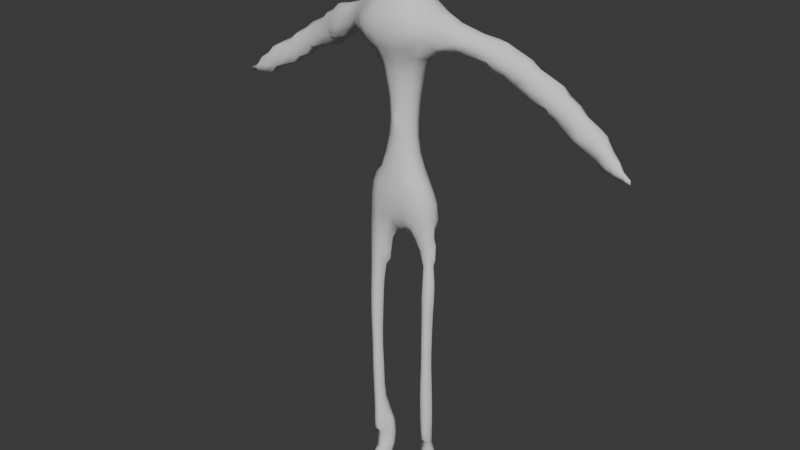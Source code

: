 # Source: TreacherousSoul.blend  (saved by Blender 4.0.36; exported with 4.5.12 LTS)
import bpy
from mathutils import Matrix  # noqa: F401  (used for matrix-valued properties, if any)

bpy.ops.wm.read_factory_settings(use_empty=True)
scene = bpy.context.scene
scene.name = 'Scene'

# ---- collections
col_collection = bpy.data.collections.new('Collection'); scene.collection.children.link(col_collection)

# ---- world
world_world = bpy.data.worlds.new('World'); scene.world = world_world
world_world.use_nodes = True; world_world.node_tree.nodes.clear()
_N = world_world.node_tree.nodes; _L = world_world.node_tree.links
n0 = _N.new('ShaderNodeOutputWorld'); n0.name = 'World Output'; n0.location = (300, 300)
n1 = _N.new('ShaderNodeBackground'); n1.name = 'Background'; n1.location = (10, 300)
n1.inputs[0].default_value = (0.05088, 0.05088, 0.05088, 1.0)
_L.new(n1.outputs[0], n0.inputs[0])
n0.is_active_output = True
world_world.color = (0.05088, 0.05088, 0.05088)
world_world.use_sun_shadow = False
world_world.sun_shadow_jitter_overblur = 0.0

# ---- meshes
me_metarig_mesh = bpy.data.meshes.new('metarig_mesh')
me_metarig_mesh.from_pydata([(-0.1012, -0.1355, 0.01106), (-0.1026, -0.1137, 0.01059), (-0.1035, -0.07955, 0.01257), (-0.1028, -0.0537, 0.01679), (-0.09683, -0.134, 0.01215), (-0.09511, -0.1129, 0.01175), (-0.09392, -0.07957, 0.01394), (-0.09414, -0.05416, 0.01862), (-0.1021, -0.1357, 0.02626), (-0.1015, -0.1325, 0.0407), (-0.1063, -0.1122, 0.02866), (-0.1033, -0.11, 0.04797), (-0.1088, -0.07429, 0.03465), (-0.1063, -0.06777, 0.06723), (-0.1044, -0.04933, 0.1001), (-0.1056, -0.03597, 0.2025), (-0.1066, -0.03621, 0.2333), (-0.1059, -0.03646, 0.2769), (-0.1058, -0.03784, 0.3254), (-0.1061, -0.03956, 0.3751), (-0.106, -0.03621, 0.0404), (-0.1121, -0.02754, 0.07788), (-0.109, -0.02207, 0.1225), (-0.1105, -0.0178, 0.1812), (-0.1165, -0.01441, 0.2283), (-0.1144, -0.01436, 0.2751), (-0.1136, -0.0174, 0.3249), (-0.114, -0.01961, 0.375), (-0.09618, -0.1342, 0.02647), (-0.09708, -0.1307, 0.04019), (-0.09135, -0.1114, 0.02896), (-0.09415, -0.1086, 0.04765), (-0.08773, -0.07392, 0.03539), (-0.0887, -0.06662, 0.06772), (-0.09069, -0.04955, 0.0996), (-0.09416, -0.0368, 0.2031), (-0.09212, -0.03691, 0.2333), (-0.09094, -0.03542, 0.2763), (-0.09137, -0.03668, 0.3252), (-0.09069, -0.03841, 0.375), (-0.08834, -0.03617, 0.04247), (-0.07602, -0.02397, 0.08359), (-0.08228, -0.0264, 0.1239), (-0.08366, -0.02374, 0.1814), (-0.07583, -0.02192, 0.2263), (-0.07547, -0.01386, 0.2695), (-0.08115, -0.01714, 0.3236), (-0.08193, -0.01948, 0.3747), (-0.06213, -0.007965, 0.1047), (-0.06251, -0.007758, 0.1333), (-0.06269, -0.006969, 0.1774), (-0.06153, -0.006469, 0.2191), (-0.06356, -0.004938, 0.2474), (-0.1065, -0.0412, 0.425), (-0.1065, -0.04216, 0.475), (-0.1064, -0.04257, 0.525), (-0.1072, -0.0432, 0.575), (-0.1085, -0.04376, 0.625), (-0.1092, -0.04361, 0.675), (-0.1091, -0.04298, 0.725), (-0.1083, -0.04225, 0.7749), (-0.1146, -0.02108, 0.425), (-0.1143, -0.02216, 0.475), (-0.1136, -0.02302, 0.525), (-0.1148, -0.0234, 0.575), (-0.117, -0.02322, 0.625), (-0.1183, -0.02273, 0.675), (-0.1188, -0.022, 0.725), (-0.1184, -0.0212, 0.7749), (-0.08958, -0.03999, 0.425), (-0.08947, -0.04094, 0.475), (-0.09043, -0.04141, 0.525), (-0.0905, -0.04202, 0.575), (-0.08968, -0.04249, 0.625), (-0.08916, -0.04233, 0.675), (-0.08842, -0.04175, 0.7249), (-0.08691, -0.04114, 0.7748), (-0.0813, -0.02099, 0.4249), (-0.08181, -0.02207, 0.475), (-0.08338, -0.02291, 0.525), (-0.08323, -0.02328, 0.575), (-0.08158, -0.0231, 0.625), (-0.08031, -0.02262, 0.675), (-0.07883, -0.02196, 0.7249), (-0.0758, -0.02132, 0.7749), (-0.1072, -0.04177, 0.8249), (-0.1065, -0.04204, 0.8749), (-0.1058, -0.04269, 0.9248), (-0.104, -0.04373, 0.9747), (-0.1008, -0.04575, 1.025), (-0.097, -0.04762, 1.073), (-0.09165, -0.0462, 1.116), (-0.08394, -0.04042, 1.144), (-0.1177, -0.02044, 0.8249), (-0.1176, -0.01957, 0.875), (-0.1173, -0.01838, 0.9252), (-0.1155, -0.01629, 0.9757), (-0.1132, -0.01734, 1.025), (-0.1079, -0.01957, 1.072), (-0.09963, -0.02046, 1.112), (-0.08439, -0.04114, 0.825), (-0.08253, -0.04378, 0.8749), (-0.08032, -0.0466, 0.9245), (-0.07566, -0.05091, 0.9741), (-0.06896, -0.05688, 1.024), (-0.06591, -0.06193, 1.074), (-0.06261, -0.06001, 1.122), (-0.05838, -0.04897, 1.169), (-0.06821, -0.02073, 0.8284), (-0.0636, -0.0295, 0.8763), (-0.05847, -0.03481, 0.9247), (-0.08556, -0.01676, 1.141), (-0.06699, -0.02019, 1.178), (-0.04568, -0.04165, 0.9731), (-0.02523, -0.05387, 1.022), (-0.02316, -0.06587, 1.074), (-0.02157, -0.06802, 1.124), (-0.01947, -0.06373, 1.173), (-0.05779, -0.01116, 0.8493), (-0.05483, -0.01348, 0.8816), (-0.04652, -0.0158, 0.9256), (-0.02054, -0.02008, 0.9677), (-0.008058, -0.03837, 0.9982), (-0.3027, 0.009122, 1.505), (-0.3012, 0.007444, 1.532), (-0.2904, 0.015, 1.567), (-0.2769, 0.009958, 1.504), (-0.2684, 0.0003591, 1.533), (-0.2611, -0.001042, 1.568), (-0.2499, 0.01127, 1.51), (-0.2262, -4.986e-05, 1.535), (-0.2233, -0.01101, 1.572), (-0.148, -0.04356, 1.557), (-0.1494, -0.05061, 1.584), (-0.1706, -0.01569, 1.547), (-0.1806, -0.02601, 1.58), (-0.09434, -0.09278, 1.596), (-0.1162, -0.05266, 1.547), (-0.1124, -0.07368, 1.58), (-0.1246, -0.01874, 1.535), (-0.07055, -0.08778, 1.558), (-0.06531, -0.1022, 1.588), (-0.04192, -0.04606, 1.224), (-0.03205, -0.04289, 1.277), (-0.02971, -0.04147, 1.324), (-0.03106, -0.04231, 1.372), (-0.03816, -0.04467, 1.422), (-0.049, -0.04933, 1.472), (-0.06986, -0.06017, 1.521), (-0.05264, -0.02214, 1.225), (-0.04262, -0.02253, 1.275), (-0.0392, -0.02185, 1.325), (-0.04223, -0.02124, 1.374), (-0.04984, -0.0209, 1.423), (-0.06101, -0.02034, 1.47), (-0.08411, -0.02, 1.51), (-0.003153, -0.06171, 1.304), (-0.003671, -0.06162, 1.325), (-0.002969, -0.06151, 1.345), (-0.02368, -0.09691, 1.55), (-0.0225, -0.1095, 1.584), (-0.01464, -0.05943, 1.227), (-0.01044, -0.05671, 1.283), (-0.01376, -0.05516, 1.324), (-0.009985, -0.0564, 1.366), (-0.01319, -0.05815, 1.421), (-0.01758, -0.064, 1.471), (-0.02252, -0.07679, 1.515), (-0.252, 0.006013, 1.592), (-0.2195, -0.0006964, 1.601), (-0.144, -0.04272, 1.623), (-0.1747, -0.01349, 1.618), (-0.1515, -0.01041, 1.643), (-0.08957, -0.08704, 1.629), (-0.1159, -0.06752, 1.622), (-0.1059, -0.05589, 1.652), (-0.1229, -0.02473, 1.654), (-0.06067, -0.1028, 1.624), (-0.05283, -0.09455, 1.653), (-0.06965, -0.06832, 1.674), (-0.0503, -0.0535, 1.727), (-0.04233, -0.04969, 1.775), (-0.03944, -0.05029, 1.823), (-0.0378, -0.04886, 1.864), (-0.0343, -0.04347, 1.891), (-0.0833, -0.02414, 1.686), (-0.06047, -0.02341, 1.729), (-0.05023, -0.02454, 1.776), (-0.0465, -0.02596, 1.821), (-0.04337, -0.02632, 1.86), (-0.02088, -0.1109, 1.623), (-0.01911, -0.1011, 1.658), (-0.02196, -0.08308, 1.688), (-0.01796, -0.06853, 1.729), (-0.0151, -0.06352, 1.776), (-0.01358, -0.06275, 1.823), (-0.01381, -0.06011, 1.869), (-0.01451, -0.0484, 1.91), (-0.006201, -0.0417, 1.936), (-0.03405, -0.02344, 1.888), (-0.02029, -0.02475, 1.917), (-0.006894, -0.0243, 1.939), (-0.6892, 0.04686, 1.294), (-0.6875, 0.04717, 1.307), (-0.6871, 0.05935, 1.295), (-0.6864, 0.05904, 1.308), (-0.664, 0.04789, 1.298), (-0.6618, 0.04662, 1.321), (-0.6456, 0.05199, 1.348), (-0.6613, 0.06839, 1.3), (-0.6649, 0.06844, 1.321), (-0.6465, 0.07146, 1.349), (-0.6446, 0.08524, 1.309), (-0.6442, 0.08812, 1.327), (-0.6373, 0.08757, 1.348), (-0.6281, 0.04767, 1.304), (-0.6223, 0.04134, 1.33), (-0.6144, 0.04818, 1.365), (-0.5961, 0.05505, 1.391), (-0.6268, 0.06816, 1.3), (-0.6175, 0.08428, 1.312), (-0.6205, 0.07265, 1.371), (-0.5976, 0.07408, 1.394), (-0.614, 0.09469, 1.335), (-0.6101, 0.09327, 1.365), (-0.5938, 0.09073, 1.389), (-0.6009, 0.0501, 1.31), (-0.5809, 0.04767, 1.334), (-0.5734, 0.04213, 1.371), (-0.5674, 0.05211, 1.401), (-0.6009, 0.06472, 1.307), (-0.5805, 0.0749, 1.324), (-0.5686, 0.07532, 1.41), (-0.5747, 0.09622, 1.344), (-0.571, 0.1026, 1.373), (-0.5659, 0.09595, 1.4), (-0.5348, 0.052, 1.351), (-0.5285, 0.04386, 1.381), (-0.5229, 0.05076, 1.419), (-0.5014, 0.05688, 1.446), (-0.5357, 0.0753, 1.343), (-0.5321, 0.07686, 1.429), (-0.5027, 0.07695, 1.453), (-0.5341, 0.09619, 1.354), (-0.5278, 0.1053, 1.382), (-0.5218, 0.1012, 1.419), (-0.4987, 0.09652, 1.448), (-0.5056, 0.05704, 1.361), (-0.4857, 0.05218, 1.386), (-0.4764, 0.04693, 1.423), (-0.4685, 0.05296, 1.456), (-0.5039, 0.07594, 1.357), (-0.4778, 0.077, 1.378), (-0.4634, 0.07527, 1.476), (-0.4454, 0.08552, 1.495), (-0.5059, 0.09363, 1.363), (-0.4856, 0.1005, 1.387), (-0.4747, 0.1073, 1.425), (-0.4626, 0.101, 1.464), (-0.4437, 0.09788, 1.489), (-0.4503, 0.05687, 1.401), (-0.4281, 0.05146, 1.43), (-0.425, 0.04573, 1.467), (-0.4229, 0.05887, 1.495), (-0.4457, 0.07758, 1.397), (-0.417, 0.07765, 1.42), (-0.4192, 0.08041, 1.507), (-0.4506, 0.0973, 1.402), (-0.4271, 0.1027, 1.431), (-0.4211, 0.1086, 1.469), (-0.4156, 0.09993, 1.498), (-0.1029, -0.004632, 0.05583), (-0.1062, 0.01087, 0.08728), (-0.1152, 0.01456, 0.1284), (-0.1175, 0.01598, 0.1772), (-0.1159, 0.01658, 0.2243), (-0.1064, 0.01493, 0.2687), (-0.1055, 0.004201, 0.3233), (-0.1056, -0.0002614, 0.3746), (-0.1026, 0.03531, 0.1041), (-0.1051, 0.0384, 0.1334), (-0.1058, 0.03885, 0.1762), (-0.105, 0.03727, 0.2181), (-0.1022, 0.03325, 0.2464), (-0.08919, -0.005801, 0.05817), (-0.08003, 0.01108, 0.09127), (-0.07028, 0.02506, 0.1313), (-0.06881, 0.02804, 0.1762), (-0.07232, 0.02511, 0.2213), (-0.08122, 0.01427, 0.2646), (-0.08757, 0.003281, 0.3222), (-0.08924, -0.001284, 0.3743), (-0.08959, 0.03428, 0.1061), (-0.08731, 0.03956, 0.1347), (-0.08728, 0.04074, 0.1762), (-0.08913, 0.03829, 0.217), (-0.09121, 0.03225, 0.2447), (-0.06369, 0.004381, 0.1072), (-0.06045, 0.008101, 0.1352), (-0.05971, 0.00946, 0.1766), (-0.06119, 0.008391, 0.2176), (-0.06573, 0.00599, 0.2454), (-0.1057, -0.002435, 0.4249), (-0.1056, -0.004092, 0.475), (-0.1056, -0.005514, 0.525), (-0.1063, -0.005741, 0.575), (-0.1073, -0.004895, 0.625), (-0.108, -0.00385, 0.675), (-0.1081, -0.002704, 0.7249), (-0.1072, -0.001517, 0.7748), (-0.08952, -0.003522, 0.4249), (-0.09015, -0.005169, 0.475), (-0.09123, -0.006492, 0.525), (-0.09138, -0.006709, 0.575), (-0.09067, -0.005949, 0.625), (-0.08994, -0.004962, 0.675), (-0.08871, -0.003894, 0.7249), (-0.0857, -0.002689, 0.7751), (-0.1053, 5.153e-05, 0.8251), (-0.1056, 0.003304, 0.8752), (-0.1049, 0.007876, 0.9258), (-0.1023, 0.0176, 0.9789), (-0.1061, 0.01476, 1.026), (-0.1017, 0.009811, 1.07), (-0.09498, 0.00348, 1.104), (-0.08963, 0.03609, 1.001), (-0.07816, 9.638e-05, 0.8289), (-0.07941, 0.008205, 0.8766), (-0.0774, 0.01485, 0.9244), (-0.07019, 0.02557, 0.9685), (-0.08847, 0.03597, 1.032), (-0.0823, 0.03048, 1.075), (-0.07502, 0.01571, 1.124), (-0.05724, 0.01003, 1.175), (-0.06414, 0.04043, 0.9993), (-0.06035, 0.04672, 1.033), (-0.05384, 0.04612, 1.076), (-0.06216, -0.001945, 0.8503), (-0.06014, 0.0005709, 0.8822), (-0.05258, 0.004643, 0.9256), (-0.02754, 0.01372, 0.967), (-0.02265, 0.0386, 0.9996), (-0.04532, 0.03928, 1.124), (-0.0332, 0.0332, 1.174), (-0.02074, 0.05091, 1.033), (-0.01839, 0.05386, 1.076), (-0.01511, 0.04998, 1.124), (-0.01112, 0.04506, 1.169), (-0.3765, 0.04896, 1.447), (-0.3757, 0.03679, 1.479), (-0.3744, 0.04533, 1.518), (-0.3511, 0.04993, 1.548), (-0.374, 0.07465, 1.437), (-0.3814, 0.07588, 1.527), (-0.3517, 0.07346, 1.551), (-0.375, 0.09835, 1.449), (-0.3735, 0.1087, 1.48), (-0.3702, 0.1009, 1.516), (-0.3486, 0.0931, 1.542), (-0.3328, 0.04572, 1.457), (-0.3256, 0.02679, 1.488), (-0.3314, 0.02558, 1.526), (-0.3187, 0.0386, 1.563), (-0.3328, 0.06841, 1.45), (-0.3285, 0.08859, 1.462), (-0.3133, 0.07052, 1.571), (-0.3266, 0.1045, 1.488), (-0.3241, 0.1057, 1.521), (-0.3172, 0.09489, 1.55), (-0.3056, 0.04634, 1.462), (-0.2869, 0.03618, 1.483), (-0.3063, 0.06187, 1.46), (-0.2888, 0.0715, 1.478), (-0.2719, 0.079, 1.577), (-0.2863, 0.0957, 1.498), (-0.2828, 0.102, 1.526), (-0.2793, 0.09572, 1.555), (-0.2488, 0.03545, 1.501), (-0.2158, 0.0312, 1.523), (-0.2514, 0.06801, 1.502), (-0.2212, 0.06671, 1.533), (-0.2268, 0.07491, 1.57), (-0.2597, 0.08851, 1.508), (-0.2508, 0.09094, 1.53), (-0.2505, 0.0906, 1.553), (-0.1705, 0.02191, 1.537), (-0.1719, 0.05033, 1.549), (-0.174, 0.06042, 1.577), (-0.1249, 0.01832, 1.535), (-0.125, 0.04427, 1.551), (-0.1253, 0.05561, 1.58), (-0.04459, 0.005097, 1.225), (-0.03788, 0.0006689, 1.275), (-0.03567, 0.0007421, 1.325), (-0.03875, 0.004377, 1.375), (-0.04569, 0.007447, 1.424), (-0.05654, 0.01225, 1.47), (-0.07865, 0.02122, 1.513), (-0.0777, 0.04667, 1.542), (-0.07669, 0.05823, 1.579), (-0.01737, 0.02749, 1.221), (-0.01496, 0.01797, 1.274), (-0.01421, 0.01855, 1.325), (-0.01526, 0.02779, 1.379), (-0.02783, 0.03071, 1.425), (-0.03731, 0.03502, 1.469), (-0.04839, 0.03928, 1.502), (-0.007272, 0.04032, 1.199), (-0.006092, 0.04137, 1.4), (-0.009701, 0.04401, 1.431), (-0.01538, 0.04822, 1.474), (-0.02968, 0.05368, 1.523), (-0.02697, 0.06321, 1.575), (-0.2965, 0.04107, 1.587), (-0.2944, 0.05711, 1.588), (-0.2675, 0.02898, 1.594), (-0.2658, 0.05701, 1.593), (-0.2213, 0.02746, 1.61), (-0.2225, 0.05502, 1.598), (-0.17, 0.02363, 1.627), (-0.1488, 0.009578, 1.645), (-0.1732, 0.05008, 1.606), (-0.1237, 0.03595, 1.64), (-0.1188, 0.0117, 1.657), (-0.1249, 0.0517, 1.613), (-0.07577, 0.0443, 1.653), (-0.07248, 0.01815, 1.684), (-0.05098, 0.007063, 1.73), (-0.04207, 6.415e-05, 1.775), (-0.039, -0.003842, 1.82), (-0.03704, -0.007653, 1.852), (-0.07615, 0.05671, 1.618), (-0.02404, 0.03796, 1.695), (-0.01883, 0.02491, 1.733), (-0.016, 0.01528, 1.777), (-0.01566, 0.008875, 1.824), (-0.01786, -0.0007585, 1.872), (-0.007809, -0.005485, 1.913), (-0.003305, -0.009554, 1.935), (-0.026, 0.06237, 1.621), (-0.02547, 0.05207, 1.66), (0.09721, -0.09962, 0.01309), (0.09583, -0.07595, 0.01357), (0.09617, -0.05321, 0.01741), (0.1028, -0.09774, 0.01436), (0.104, -0.07547, 0.01495), (0.1035, -0.05354, 0.01909), (0.06383, -0.006261, 0.1518), (0.06366, -0.00569, 0.1778), (0.06559, -0.006475, 0.204), (0.09569, -0.09822, 0.03049), (0.09612, -0.09114, 0.05058), (0.09105, -0.07018, 0.03527), (0.0922, -0.06232, 0.06729), (0.09191, -0.04504, 0.0998), (0.09099, -0.03655, 0.2498), (0.08988, -0.03879, 0.282), (0.08884, -0.04054, 0.3267), (0.08833, -0.042, 0.3754), (0.09253, -0.03589, 0.04108), (0.0855, -0.0256, 0.07946), (0.08275, -0.01708, 0.1271), (0.08209, -0.01433, 0.1764), (0.0825, -0.0157, 0.2261), (0.08067, -0.01825, 0.2767), (0.07934, -0.01985, 0.3257), (0.0788, -0.02114, 0.3752), (0.1043, -0.09618, 0.03096), (0.1038, -0.08913, 0.05034), (0.1085, -0.06958, 0.03576), (0.1066, -0.06151, 0.06678), (0.1036, -0.04446, 0.09796), (0.1029, -0.03557, 0.251), (0.1058, -0.03773, 0.2826), (0.1073, -0.03938, 0.327), (0.108, -0.04077, 0.3755), (0.1067, -0.03635, 0.04208), (0.1106, -0.02593, 0.07843), (0.1053, -0.01744, 0.1216), (0.1029, -0.008941, 0.1751), (0.1047, -0.0159, 0.2299), (0.1131, -0.01833, 0.2776), (0.1161, -0.01985, 0.3259), (0.1169, -0.02109, 0.3753), (0.08844, -0.043, 0.4251), (0.08932, -0.04324, 0.475), (0.0905, -0.04295, 0.525), (0.09083, -0.04285, 0.575), (0.09064, -0.04271, 0.625), (0.09067, -0.0422, 0.675), (0.09043, -0.04191, 0.725), (0.0898, -0.0421, 0.7749), (0.07927, -0.02218, 0.425), (0.08099, -0.02295, 0.475), (0.0831, -0.02346, 0.525), (0.08359, -0.02353, 0.575), (0.08307, -0.02319, 0.625), (0.08277, -0.02264, 0.675), (0.0819, -0.02204, 0.725), (0.0801, -0.02146, 0.7749), (0.1081, -0.04172, 0.4251), (0.1074, -0.04198, 0.475), (0.1065, -0.04177, 0.525), (0.1063, -0.04168, 0.575), (0.1068, -0.04151, 0.625), (0.107, -0.04104, 0.675), (0.1078, -0.04078, 0.725), (0.1095, -0.04098, 0.7749), (0.1166, -0.02209, 0.4251), (0.115, -0.02284, 0.475), (0.1132, -0.02334, 0.525), (0.1129, -0.02341, 0.575), (0.1137, -0.02308, 0.625), (0.1144, -0.02255, 0.675), (0.1159, -0.02199, 0.725), (0.1188, -0.02156, 0.7749), (0.02232, -0.05476, 1.03), (0.02333, -0.06508, 1.076), (0.02325, -0.068, 1.125), (0.02138, -0.06435, 1.174), (0.06505, -0.01257, 0.9081), (0.05342, -0.01399, 0.9336), (0.0276, -0.01897, 0.9669), (0.02236, -0.03935, 0.9992), (0.09023, -0.03896, 0.8251), (0.0882, -0.03168, 0.8773), (0.08252, -0.03217, 0.9248), (0.07508, -0.0386, 0.9707), (0.06413, -0.05147, 1.02), (0.06547, -0.05905, 1.074), (0.06407, -0.05895, 1.122), (0.06053, -0.04939, 1.169), (0.08041, -0.02101, 0.8261), (0.07591, -0.01928, 0.8841), (0.06619, -0.02489, 0.9267), (0.05405, -0.03218, 0.9653), (0.04717, -0.04248, 0.9957), (0.08704, -0.01726, 1.142), (0.06763, -0.02062, 1.178), (0.1098, -0.03864, 0.825), (0.1038, -0.03068, 0.8772), (0.09934, -0.02914, 0.9247), (0.09664, -0.03183, 0.9718), (0.09771, -0.04067, 1.023), (0.09579, -0.04465, 1.073), (0.09083, -0.04411, 1.116), (0.08312, -0.03922, 1.144), (0.1193, -0.02107, 0.8258), (0.1125, -0.01766, 0.8832), (0.1101, -0.01793, 0.9254), (0.1078, -0.01331, 0.9683), (0.1111, -0.01597, 1.023), (0.1079, -0.0187, 1.072), (0.09908, -0.01986, 1.112), (0.1149, -0.01138, 0.9044), (0.1141, -0.01016, 0.9259), (0.1124, -0.007942, 0.9477), (0.005108, -0.06194, 1.304), (0.005791, -0.06212, 1.325), (0.005139, -0.06184, 1.346), (0.02465, -0.09659, 1.55), (0.02428, -0.1089, 1.584), (0.01622, -0.06025, 1.227), (0.0127, -0.05748, 1.283), (0.01647, -0.05634, 1.325), (0.01256, -0.05712, 1.366), (0.01553, -0.05878, 1.421), (0.01907, -0.0642, 1.471), (0.02344, -0.07639, 1.515), (0.07179, -0.08663, 1.559), (0.06772, -0.1034, 1.588), (0.04395, -0.04725, 1.224), (0.03535, -0.04481, 1.277), (0.03374, -0.04342, 1.325), (0.03469, -0.044, 1.373), (0.04054, -0.04597, 1.424), (0.04886, -0.04943, 1.474), (0.07066, -0.05786, 1.524), (0.05346, -0.02278, 1.226), (0.04644, -0.02387, 1.276), (0.04459, -0.02324, 1.325), (0.04671, -0.02228, 1.375), (0.05146, -0.02158, 1.425), (0.06032, -0.02086, 1.473), (0.0842, -0.01996, 1.516), (0.09723, -0.0934, 1.596), (0.1222, -0.04471, 1.556), (0.1145, -0.0714, 1.584), (0.1268, -0.0154, 1.541), (0.1452, -0.04938, 1.595), (0.1741, -0.006222, 1.55), (0.1685, -0.02628, 1.578), (0.2235, 0.001137, 1.545), (0.2201, -0.008588, 1.574), (0.2662, 0.002943, 1.542), (0.2599, 0.001179, 1.571), (0.2942, 0.009703, 1.545), (0.2876, 0.01634, 1.571), (0.02436, -0.1103, 1.623), (0.02436, -0.09964, 1.657), (0.02363, -0.0826, 1.69), (0.01976, -0.06995, 1.73), (0.01731, -0.06449, 1.776), (0.01316, -0.04853, 1.823), (0.01371, -0.04754, 1.868), (0.01724, -0.04774, 1.911), (0.00784, -0.0407, 1.935), (0.0249, -0.0248, 1.919), (0.009533, -0.02426, 1.938), (0.06664, -0.1057, 1.622), (0.06577, -0.09515, 1.654), (0.06901, -0.06824, 1.684), (0.05233, -0.05645, 1.729), (0.04458, -0.05209, 1.776), (0.04157, -0.05057, 1.824), (0.03948, -0.04767, 1.866), (0.03599, -0.04219, 1.894), (0.08488, -0.02565, 1.689), (0.06354, -0.02479, 1.73), (0.05335, -0.02528, 1.776), (0.04912, -0.02576, 1.823), (0.04581, -0.02566, 1.865), (0.03917, -0.02514, 1.896), (0.0972, -0.09337, 1.622), (0.09161, -0.0881, 1.645), (0.1182, -0.0711, 1.622), (0.103, -0.06586, 1.653), (0.1223, -0.02848, 1.655), (0.1418, -0.04289, 1.624), (0.1713, -0.01404, 1.616), (0.1488, -0.01266, 1.641), (0.2182, 0.0006542, 1.6), (0.251, 0.00811, 1.591), (0.06409, 0.005238, 0.1534), (0.06487, 0.006702, 0.1778), (0.06694, 0.003631, 0.2029), (0.09464, -0.005538, 0.05726), (0.09057, 0.009813, 0.08972), (0.08012, 0.01362, 0.1341), (0.08372, 0.01998, 0.1736), (0.08328, 0.006564, 0.2214), (0.08826, 0.002083, 0.2747), (0.08927, -0.0001998, 0.3251), (0.08946, -0.001915, 0.3751), (0.09498, 0.0324, 0.1058), (0.09249, 0.03465, 0.1304), (0.09266, 0.03445, 0.1542), (0.1042, -0.006597, 0.05843), (0.1055, 0.009206, 0.08936), (0.1077, 0.01472, 0.1278), (0.1029, 0.01674, 0.1721), (0.1026, 0.005515, 0.2249), (0.106, 0.0009761, 0.2755), (0.1075, -0.001363, 0.3253), (0.1078, -0.003068, 0.3751), (0.1019, 0.03094, 0.1061), (0.1021, 0.03348, 0.1292), (0.1005, 0.03237, 0.1531), (0.08983, -0.003426, 0.425), (0.09067, -0.004921, 0.475), (0.09156, -0.006141, 0.525), (0.09179, -0.006333, 0.575), (0.09162, -0.005688, 0.625), (0.09148, -0.004812, 0.675), (0.09114, -0.003713, 0.725), (0.09038, -0.002499, 0.7748), (0.1074, -0.004554, 0.425), (0.1066, -0.005989, 0.475), (0.1057, -0.007112, 0.525), (0.1056, -0.007291, 0.575), (0.1061, -0.006699, 0.625), (0.1067, -0.005853, 0.675), (0.1077, -0.004801, 0.725), (0.1094, -0.003681, 0.7748), (0.06783, -0.00562, 0.9087), (0.05682, -0.0006561, 0.9341), (0.02998, 0.01029, 0.9671), (0.02437, 0.03634, 0.9999), (0.04626, 0.0397, 1.124), (0.03354, 0.03265, 1.174), (0.02312, 0.05027, 1.034), (0.02018, 0.05346, 1.076), (0.01591, 0.04948, 1.124), (0.01089, 0.04426, 1.168), (0.08974, -0.004778, 0.8265), (0.08293, -0.005704, 0.8859), (0.07688, 0.003418, 0.9285), (0.0677, 0.01545, 0.9671), (0.08944, 0.03504, 1.032), (0.08367, 0.03064, 1.076), (0.07595, 0.01515, 1.125), (0.05717, 0.008799, 1.176), (0.06235, 0.03469, 1.0), (0.06073, 0.04526, 1.034), (0.05434, 0.04491, 1.077), (0.1095, -0.005299, 0.8264), (0.1044, -0.006194, 0.8853), (0.09846, 0.001101, 0.9282), (0.09777, 0.008118, 0.9732), (0.1054, 0.01175, 1.025), (0.1022, 0.008998, 1.071), (0.09502, 0.002611, 1.104), (0.08663, 0.02876, 1.002), (0.1117, -0.006677, 0.9052), (0.1101, -0.003694, 0.9269), (0.1088, -0.0007368, 0.9492), (0.01787, 0.02661, 1.22), (0.01689, 0.01773, 1.274), (0.01712, 0.01886, 1.325), (0.01769, 0.02807, 1.379), (0.02947, 0.0316, 1.427), (0.0386, 0.03611, 1.475), (0.05295, 0.04277, 1.524), (0.006879, 0.03931, 1.199), (0.007181, 0.04083, 1.401), (0.0102, 0.0437, 1.432), (0.01327, 0.04815, 1.476), (0.01608, 0.0545, 1.524), (0.02253, 0.06124, 1.574), (0.04439, 0.003828, 1.224), (0.03993, 0.0002116, 1.275), (0.03964, 0.0009855, 1.325), (0.04138, 0.004704, 1.376), (0.04663, 0.00756, 1.425), (0.05676, 0.01119, 1.474), (0.08199, 0.01761, 1.523), (0.09421, 0.03615, 1.553), (0.07401, 0.05061, 1.571), (0.1274, 0.01385, 1.542), (0.1295, 0.03664, 1.558), (0.1255, 0.04945, 1.581), (0.1752, 0.02009, 1.541), (0.1748, 0.04602, 1.552), (0.1751, 0.05619, 1.578), (0.2501, 0.0443, 1.502), (0.2285, 0.02863, 1.525), (0.2503, 0.0699, 1.504), (0.2249, 0.06454, 1.535), (0.2288, 0.07186, 1.57), (0.2589, 0.08977, 1.508), (0.252, 0.09107, 1.53), (0.2521, 0.09004, 1.553), (0.2809, 0.04089, 1.492), (0.274, 0.02047, 1.518), (0.2805, 0.07143, 1.487), (0.2736, 0.07562, 1.576), (0.2853, 0.09558, 1.498), (0.2843, 0.1017, 1.526), (0.2817, 0.09423, 1.554), (0.3476, 0.05349, 1.454), (0.3268, 0.04324, 1.481), (0.3184, 0.02682, 1.525), (0.3159, 0.03825, 1.564), (0.3464, 0.07673, 1.447), (0.3181, 0.07452, 1.471), (0.3136, 0.06855, 1.569), (0.3511, 0.09897, 1.452), (0.3299, 0.1024, 1.482), (0.3265, 0.1054, 1.521), (0.3192, 0.09373, 1.549), (0.3833, 0.05241, 1.446), (0.3774, 0.04296, 1.479), (0.3729, 0.0474, 1.518), (0.35, 0.05099, 1.547), (0.4061, 0.08893, 1.407), (0.3886, 0.0777, 1.426), (0.3826, 0.07633, 1.528), (0.3518, 0.07301, 1.55), (0.4068, 0.1025, 1.411), (0.3887, 0.1057, 1.438), (0.3784, 0.1123, 1.477), (0.3725, 0.1017, 1.516), (0.3496, 0.09206, 1.541), (0.02473, 0.03733, 1.694), (0.02078, 0.0247, 1.732), (0.01844, 0.01561, 1.777), (0.01722, 0.01001, 1.825), (0.01627, 0.003776, 1.871), (0.0175, -0.005467, 1.91), (0.008353, -0.01035, 1.932), (0.02443, 0.06062, 1.62), (0.02498, 0.05096, 1.658), (0.07484, 0.04121, 1.649), (0.07282, 0.016, 1.683), (0.05248, 0.006023, 1.73), (0.04388, -1.366e-05, 1.777), (0.04035, -0.003427, 1.823), (0.0379, -0.006421, 1.865), (0.0345, -0.01033, 1.892), (0.0747, 0.05216, 1.614), (0.1229, 0.03127, 1.636), (0.1181, 0.00731, 1.656), (0.1244, 0.04682, 1.61), (0.1687, 0.01994, 1.624), (0.1467, 0.005315, 1.642), (0.1734, 0.04594, 1.604), (0.2211, 0.02569, 1.607), (0.2234, 0.05152, 1.596), (0.2668, 0.02855, 1.593), (0.2663, 0.05378, 1.592), (0.2946, 0.04021, 1.585), (0.2934, 0.05452, 1.586), (0.4312, 0.06389, 1.408), (0.4289, 0.04986, 1.436), (0.4261, 0.04832, 1.469), (0.4237, 0.06064, 1.496), (0.4338, 0.08475, 1.395), (0.4204, 0.08115, 1.508), (0.4355, 0.1059, 1.403), (0.4301, 0.1161, 1.434), (0.4239, 0.1141, 1.471), (0.4175, 0.1017, 1.499), (0.5017, 0.05733, 1.359), (0.4805, 0.05504, 1.388), (0.4759, 0.049, 1.426), (0.4691, 0.05531, 1.456), (0.4995, 0.07774, 1.355), (0.4721, 0.08108, 1.378), (0.4646, 0.0769, 1.476), (0.4461, 0.08628, 1.495), (0.5018, 0.09778, 1.361), (0.4812, 0.1061, 1.388), (0.4756, 0.1138, 1.428), (0.4643, 0.1042, 1.466), (0.4447, 0.0991, 1.489), (0.5342, 0.05252, 1.351), (0.5278, 0.04556, 1.382), (0.5228, 0.05311, 1.42), (0.5009, 0.05976, 1.446), (0.5349, 0.07613, 1.343), (0.5326, 0.07845, 1.43), (0.5026, 0.07856, 1.453), (0.5329, 0.09877, 1.355), (0.5269, 0.1085, 1.384), (0.5223, 0.1035, 1.421), (0.4991, 0.09794, 1.449), (0.6032, 0.04975, 1.31), (0.5828, 0.04894, 1.336), (0.5743, 0.04473, 1.372), (0.5675, 0.05457, 1.402), (0.6038, 0.06167, 1.309), (0.5827, 0.07303, 1.329), (0.5681, 0.07658, 1.41), (0.5724, 0.09611, 1.349), (0.568, 0.1032, 1.377), (0.5646, 0.09644, 1.402), (0.6316, 0.04832, 1.306), (0.6243, 0.04497, 1.331), (0.6145, 0.05112, 1.363), (0.5952, 0.05804, 1.389), (0.6315, 0.06194, 1.306), (0.6216, 0.07476, 1.332), (0.6185, 0.07215, 1.363), (0.5955, 0.07487, 1.391), (0.5999, 0.09167, 1.349), (0.5969, 0.09246, 1.371), (0.5883, 0.09003, 1.39), (0.6667, 0.04832, 1.299), (0.6611, 0.04856, 1.321), (0.6436, 0.05191, 1.346), (0.6657, 0.05757, 1.301), (0.6599, 0.06047, 1.321), (0.6437, 0.06146, 1.345), (0.6873, 0.04908, 1.296), (0.6839, 0.04968, 1.307), (0.6853, 0.05464, 1.297), (0.6817, 0.0553, 1.307)], [], [(1, 5, 4, 0), (2, 6, 5, 1), (3, 7, 6, 2), (10, 1, 0, 8), (11, 10, 8, 9), (12, 2, 1, 10), (13, 12, 10, 11), (20, 3, 2, 12), (21, 20, 12, 13), (22, 21, 13, 14), (24, 23, 15, 16), (25, 24, 16, 17), (26, 25, 17, 18), (27, 26, 18, 19), (28, 8, 0, 4), (29, 9, 8, 28), (5, 30, 28, 4), (30, 31, 29, 28), (31, 11, 9, 29), (6, 32, 30, 5), (32, 33, 31, 30), (33, 13, 11, 31), (34, 14, 13, 33), (36, 16, 15, 35), (37, 17, 16, 36), (38, 18, 17, 37), (39, 19, 18, 38), (7, 40, 32, 6), (20, 40, 7, 3), (40, 41, 33, 32), (41, 42, 34, 33), (42, 22, 14, 34), (43, 23, 22, 42), (23, 43, 35, 15), (43, 44, 36, 35), (44, 45, 37, 36), (45, 46, 38, 37), (46, 47, 39, 38), (49, 42, 41, 48), (50, 43, 42, 49), (51, 44, 43, 50), (52, 45, 44, 51), (61, 27, 19, 53), (62, 61, 53, 54), (63, 62, 54, 55), (64, 63, 55, 56), (65, 64, 56, 57), (66, 65, 57, 58), (67, 66, 58, 59), (68, 67, 59, 60), (69, 53, 19, 39), (70, 54, 53, 69), (71, 55, 54, 70), (72, 56, 55, 71), (73, 57, 56, 72), (74, 58, 57, 73), (75, 59, 58, 74), (76, 60, 59, 75), (47, 77, 69, 39), (77, 78, 70, 69), (78, 79, 71, 70), (79, 80, 72, 71), (80, 81, 73, 72), (81, 82, 74, 73), (82, 83, 75, 74), (83, 84, 76, 75), (93, 68, 60, 85), (94, 93, 85, 86), (95, 94, 86, 87), (96, 95, 87, 88), (97, 96, 88, 89), (98, 97, 89, 90), (99, 98, 90, 91), (111, 99, 91, 92), (100, 85, 60, 76), (101, 86, 85, 100), (102, 87, 86, 101), (103, 88, 87, 102), (104, 89, 88, 103), (105, 90, 89, 104), (106, 91, 90, 105), (107, 92, 91, 106), (84, 108, 100, 76), (108, 109, 101, 100), (109, 110, 102, 101), (110, 113, 103, 102), (112, 111, 92, 107), (114, 104, 103, 113), (115, 105, 104, 114), (116, 106, 105, 115), (117, 107, 106, 116), (119, 109, 108, 118), (120, 110, 109, 119), (121, 113, 110, 120), (121, 122, 114, 113), (127, 124, 123, 126), (128, 125, 124, 127), (130, 127, 126, 129), (131, 128, 127, 130), (135, 134, 132, 133), (135, 131, 130, 134), (138, 133, 132, 137), (134, 139, 137, 132), (140, 138, 137, 148), (138, 140, 141, 136), (149, 112, 107, 142), (150, 149, 142, 143), (151, 150, 143, 144), (152, 151, 144, 145), (153, 152, 145, 146), (155, 154, 147, 148), (139, 155, 148, 137), (160, 141, 140, 159), (161, 142, 107, 117), (162, 143, 142, 161), (163, 162, 156, 157), (163, 144, 143, 162), (164, 163, 157, 158), (164, 145, 144, 163), (165, 146, 145, 164), (167, 148, 147, 166), (148, 167, 159, 140), (147, 146, 165, 166), (147, 154, 153, 146), (169, 168, 128, 131), (171, 135, 133, 170), (171, 169, 131, 135), (174, 138, 136, 173), (174, 170, 133, 138), (176, 170, 174, 175), (176, 172, 171, 170), (177, 173, 136, 141), (179, 173, 177, 178), (179, 175, 174, 173), (185, 176, 175, 179), (186, 185, 179, 180), (188, 187, 181, 182), (189, 188, 182, 183), (199, 189, 183, 184), (190, 177, 141, 160), (191, 178, 177, 190), (192, 179, 178, 191), (193, 180, 179, 192), (195, 182, 181, 194), (196, 183, 182, 195), (197, 184, 183, 196), (181, 180, 193, 194), (181, 187, 186, 180), (200, 199, 184, 197), (201, 200, 197, 198), (205, 204, 202, 203), (207, 203, 202, 206), (205, 210, 209, 204), (210, 205, 203, 207), (211, 210, 207, 208), (213, 212, 209, 210), (214, 213, 210, 211), (216, 207, 206, 215), (217, 208, 207, 216), (209, 219, 215, 206), (221, 211, 208, 217), (222, 221, 217, 218), (212, 220, 219, 209), (213, 223, 220, 212), (214, 224, 223, 213), (224, 214, 211, 221), (225, 224, 221, 222), (227, 216, 215, 226), (228, 217, 216, 227), (229, 218, 217, 228), (219, 230, 226, 215), (230, 231, 227, 226), (220, 231, 230, 219), (232, 222, 218, 229), (223, 233, 231, 220), (224, 234, 233, 223), (225, 235, 234, 224), (235, 225, 222, 232), (237, 228, 227, 236), (238, 229, 228, 237), (231, 240, 236, 227), (241, 232, 229, 238), (242, 241, 238, 239), (233, 243, 240, 231), (234, 244, 243, 233), (235, 245, 244, 234), (245, 235, 232, 241), (246, 245, 241, 242), (248, 237, 236, 247), (249, 238, 237, 248), (250, 239, 238, 249), (240, 251, 247, 236), (251, 252, 248, 247), (253, 242, 239, 250), (243, 255, 251, 240), (255, 256, 252, 251), (244, 256, 255, 243), (245, 257, 256, 244), (246, 258, 257, 245), (258, 246, 242, 253), (259, 258, 253, 254), (261, 249, 248, 260), (262, 250, 249, 261), (252, 264, 260, 248), (264, 265, 261, 260), (263, 253, 250, 262), (266, 254, 253, 263), (256, 267, 264, 252), (267, 268, 265, 264), (257, 268, 267, 256), (258, 269, 268, 257), (259, 270, 269, 258), (270, 259, 254, 266), (272, 271, 20, 21), (273, 272, 21, 22), (274, 273, 22, 23), (276, 275, 24, 25), (277, 276, 25, 26), (278, 277, 26, 27), (280, 279, 272, 273), (281, 280, 273, 274), (282, 281, 274, 275), (283, 282, 275, 276), (271, 284, 40, 20), (284, 285, 41, 40), (272, 285, 284, 271), (289, 290, 46, 45), (277, 290, 289, 276), (290, 291, 47, 46), (278, 291, 290, 277), (279, 292, 285, 272), (292, 293, 286, 285), (280, 293, 292, 279), (293, 294, 287, 286), (281, 294, 293, 280), (294, 295, 288, 287), (282, 295, 294, 281), (295, 296, 289, 288), (283, 296, 295, 282), (296, 283, 276, 289), (285, 297, 48, 41), (297, 298, 49, 48), (286, 298, 297, 285), (298, 299, 50, 49), (287, 299, 298, 286), (299, 300, 51, 50), (288, 300, 299, 287), (300, 301, 52, 51), (289, 301, 300, 288), (301, 289, 45, 52), (302, 278, 27, 61), (303, 302, 61, 62), (304, 303, 62, 63), (305, 304, 63, 64), (306, 305, 64, 65), (307, 306, 65, 66), (308, 307, 66, 67), (309, 308, 67, 68), (291, 310, 77, 47), (302, 310, 291, 278), (310, 311, 78, 77), (303, 311, 310, 302), (311, 312, 79, 78), (304, 312, 311, 303), (312, 313, 80, 79), (305, 313, 312, 304), (313, 314, 81, 80), (306, 314, 313, 305), (314, 315, 82, 81), (307, 315, 314, 306), (315, 316, 83, 82), (308, 316, 315, 307), (316, 317, 84, 83), (309, 317, 316, 308), (318, 309, 68, 93), (319, 318, 93, 94), (320, 319, 94, 95), (321, 320, 95, 96), (322, 321, 96, 97), (323, 322, 97, 98), (324, 323, 98, 99), (330, 325, 321, 322), (317, 326, 108, 84), (318, 326, 317, 309), (319, 327, 326, 318), (320, 328, 327, 319), (321, 329, 328, 320), (323, 331, 330, 322), (324, 332, 331, 323), (332, 324, 99, 111), (333, 332, 111, 112), (325, 334, 329, 321), (330, 335, 334, 325), (336, 335, 330, 331), (342, 336, 331, 332), (326, 337, 118, 108), (337, 338, 119, 118), (327, 338, 337, 326), (338, 339, 120, 119), (328, 339, 338, 327), (339, 340, 121, 120), (329, 340, 339, 328), (333, 343, 342, 332), (334, 341, 340, 329), (335, 344, 341, 334), (336, 345, 344, 335), (342, 346, 345, 336), (347, 346, 342, 343), (349, 262, 261, 348), (350, 263, 262, 349), (265, 352, 348, 261), (353, 266, 263, 350), (354, 353, 350, 351), (268, 355, 352, 265), (269, 356, 355, 268), (270, 357, 356, 269), (357, 270, 266, 353), (358, 357, 353, 354), (360, 349, 348, 359), (361, 360, 123, 124), (361, 350, 349, 360), (362, 361, 124, 125), (362, 351, 350, 361), (352, 363, 359, 348), (365, 354, 351, 362), (355, 364, 363, 352), (356, 366, 364, 355), (357, 367, 366, 356), (358, 368, 367, 357), (368, 358, 354, 365), (370, 360, 359, 369), (360, 370, 126, 123), (363, 371, 369, 359), (371, 372, 370, 369), (364, 372, 371, 363), (366, 374, 372, 364), (367, 375, 374, 366), (368, 376, 375, 367), (376, 368, 365, 373), (370, 377, 129, 126), (377, 378, 130, 129), (372, 379, 377, 370), (379, 380, 378, 377), (374, 382, 379, 372), (382, 383, 380, 379), (375, 383, 382, 374), (383, 384, 381, 380), (376, 384, 383, 375), (384, 376, 373, 381), (378, 385, 134, 130), (380, 386, 385, 378), (381, 387, 386, 380), (385, 388, 139, 134), (386, 389, 388, 385), (387, 390, 389, 386), (391, 333, 112, 149), (392, 391, 149, 150), (393, 392, 150, 151), (394, 393, 151, 152), (395, 394, 152, 153), (396, 395, 153, 154), (397, 396, 154, 155), (388, 397, 155, 139), (389, 398, 397, 388), (390, 399, 398, 389), (391, 400, 343, 333), (392, 401, 400, 391), (393, 402, 401, 392), (394, 403, 402, 393), (395, 404, 403, 394), (396, 405, 404, 395), (397, 406, 405, 396), (407, 347, 343, 400), (409, 408, 403, 404), (410, 409, 404, 405), (411, 410, 405, 406), (398, 411, 406, 397), (399, 412, 411, 398), (414, 365, 362, 413), (415, 125, 128, 168), (415, 413, 362, 125), (414, 416, 373, 365), (416, 414, 413, 415), (417, 415, 168, 169), (416, 418, 381, 373), (418, 416, 415, 417), (419, 417, 169, 171), (420, 419, 171, 172), (418, 421, 387, 381), (421, 418, 417, 419), (420, 423, 422, 419), (423, 420, 172, 176), (421, 424, 390, 387), (424, 421, 419, 422), (423, 426, 425, 422), (426, 423, 176, 185), (427, 426, 185, 186), (428, 427, 186, 187), (429, 428, 187, 188), (430, 429, 188, 189), (424, 431, 399, 390), (431, 424, 422, 425), (427, 433, 432, 426), (428, 434, 433, 427), (429, 435, 434, 428), (430, 436, 435, 429), (436, 430, 189, 199), (437, 436, 199, 200), (438, 437, 200, 201), (431, 439, 412, 399), (425, 440, 439, 431), (440, 425, 426, 432), (442, 445, 444, 441), (443, 446, 445, 442), (452, 442, 441, 450), (453, 452, 450, 451), (459, 443, 442, 452), (460, 459, 452, 453), (461, 460, 453, 454), (462, 448, 447, 461), (463, 449, 448, 462), (464, 463, 455, 456), (465, 464, 456, 457), (466, 465, 457, 458), (468, 451, 450, 467), (445, 469, 467, 444), (469, 470, 468, 467), (470, 453, 451, 468), (471, 454, 453, 470), (473, 456, 455, 472), (474, 457, 456, 473), (475, 458, 457, 474), (446, 476, 469, 445), (459, 476, 446, 443), (476, 477, 470, 469), (477, 478, 471, 470), (478, 461, 454, 471), (479, 462, 461, 478), (480, 463, 462, 479), (463, 480, 472, 455), (480, 481, 473, 472), (481, 482, 474, 473), (482, 483, 475, 474), (492, 466, 458, 484), (493, 492, 484, 485), (494, 493, 485, 486), (495, 494, 486, 487), (496, 495, 487, 488), (497, 496, 488, 489), (498, 497, 489, 490), (499, 498, 490, 491), (500, 484, 458, 475), (501, 485, 484, 500), (502, 486, 485, 501), (503, 487, 486, 502), (504, 488, 487, 503), (505, 489, 488, 504), (506, 490, 489, 505), (507, 491, 490, 506), (483, 508, 500, 475), (508, 509, 501, 500), (509, 510, 502, 501), (510, 511, 503, 502), (511, 512, 504, 503), (512, 513, 505, 504), (513, 514, 506, 505), (514, 515, 507, 506), (517, 115, 114, 516), (518, 116, 115, 517), (519, 117, 116, 518), (523, 122, 121, 522), (122, 523, 516, 114), (529, 517, 516, 528), (530, 518, 517, 529), (531, 519, 518, 530), (532, 499, 491, 524), (533, 532, 524, 525), (534, 533, 525, 526), (534, 521, 520, 533), (535, 534, 526, 527), (535, 522, 521, 534), (536, 535, 527, 528), (536, 523, 522, 535), (523, 536, 528, 516), (539, 524, 491, 507), (540, 525, 524, 539), (541, 526, 525, 540), (542, 527, 526, 541), (543, 528, 527, 542), (544, 529, 528, 543), (545, 530, 529, 544), (546, 531, 530, 545), (515, 547, 539, 507), (547, 548, 540, 539), (548, 549, 541, 540), (549, 550, 542, 541), (550, 551, 543, 542), (551, 552, 544, 543), (552, 553, 545, 544), (553, 537, 546, 545), (537, 538, 531, 546), (555, 549, 548, 554), (556, 550, 549, 555), (558, 157, 156, 557), (559, 158, 157, 558), (561, 160, 159, 560), (562, 161, 117, 519), (563, 162, 161, 562), (162, 563, 557, 156), (563, 564, 558, 557), (564, 565, 559, 558), (565, 164, 158, 559), (566, 165, 164, 565), (567, 166, 165, 566), (568, 167, 166, 567), (167, 568, 560, 159), (575, 576, 567, 566), (570, 561, 560, 569), (571, 562, 519, 531), (572, 563, 562, 571), (573, 564, 563, 572), (574, 565, 564, 573), (575, 566, 565, 574), (577, 568, 567, 576), (568, 577, 569, 560), (538, 578, 571, 531), (578, 579, 572, 571), (579, 580, 573, 572), (580, 581, 574, 573), (581, 582, 575, 574), (583, 576, 575, 582), (583, 584, 577, 576), (587, 569, 577, 586), (569, 587, 585, 570), (584, 588, 586, 577), (591, 586, 588, 590), (586, 591, 589, 587), (593, 591, 590, 592), (595, 593, 592, 594), (597, 595, 594, 596), (598, 190, 160, 561), (599, 191, 190, 598), (600, 192, 191, 599), (601, 193, 192, 600), (602, 194, 193, 601), (603, 195, 194, 602), (605, 197, 196, 604), (606, 198, 197, 605), (607, 608, 606, 605), (608, 201, 198, 606), (609, 598, 561, 570), (610, 599, 598, 609), (611, 600, 599, 610), (612, 601, 600, 611), (613, 602, 601, 612), (614, 603, 602, 613), (615, 604, 603, 614), (616, 605, 604, 615), (617, 618, 612, 611), (618, 619, 613, 612), (619, 620, 614, 613), (620, 621, 615, 614), (621, 622, 616, 615), (622, 607, 605, 616), (623, 609, 570, 585), (624, 610, 609, 623), (587, 625, 623, 585), (625, 626, 624, 623), (626, 611, 610, 624), (628, 627, 626, 625), (627, 617, 611, 626), (628, 625, 587, 589), (591, 629, 628, 589), (630, 627, 628, 629), (631, 629, 591, 593), (632, 631, 593, 595), (634, 633, 447, 448), (635, 634, 448, 449), (637, 636, 459, 460), (638, 637, 460, 461), (633, 638, 461, 447), (634, 639, 638, 633), (635, 640, 639, 634), (640, 635, 449, 463), (641, 640, 463, 464), (642, 641, 464, 465), (643, 642, 465, 466), (645, 644, 637, 638), (646, 645, 638, 639), (636, 647, 476, 459), (647, 648, 477, 476), (637, 648, 647, 636), (648, 649, 478, 477), (649, 650, 479, 478), (650, 651, 480, 479), (640, 651, 650, 639), (651, 652, 481, 480), (641, 652, 651, 640), (652, 653, 482, 481), (642, 653, 652, 641), (653, 654, 483, 482), (643, 654, 653, 642), (644, 655, 648, 637), (655, 656, 649, 648), (645, 656, 655, 644), (656, 657, 650, 649), (646, 657, 656, 645), (657, 646, 639, 650), (658, 643, 466, 492), (659, 658, 492, 493), (660, 659, 493, 494), (661, 660, 494, 495), (662, 661, 495, 496), (663, 662, 496, 497), (664, 663, 497, 498), (665, 664, 498, 499), (654, 666, 508, 483), (658, 666, 654, 643), (666, 667, 509, 508), (659, 667, 666, 658), (667, 668, 510, 509), (660, 668, 667, 659), (668, 669, 511, 510), (661, 669, 668, 660), (669, 670, 512, 511), (662, 670, 669, 661), (670, 671, 513, 512), (663, 671, 670, 662), (671, 672, 514, 513), (664, 672, 671, 663), (672, 673, 515, 514), (665, 673, 672, 664), (675, 674, 520, 521), (676, 675, 521, 522), (340, 676, 522, 121), (341, 677, 676, 340), (344, 680, 677, 341), (345, 681, 680, 344), (346, 682, 681, 345), (682, 683, 679, 678), (347, 683, 682, 346), (684, 665, 499, 532), (685, 684, 532, 533), (674, 685, 533, 520), (675, 686, 685, 674), (676, 687, 686, 675), (690, 691, 538, 537), (679, 691, 690, 678), (677, 692, 687, 676), (680, 693, 692, 677), (693, 694, 689, 688), (681, 694, 693, 680), (694, 678, 690, 689), (682, 678, 694, 681), (673, 695, 547, 515), (684, 695, 673, 665), (695, 696, 548, 547), (685, 696, 695, 684), (686, 697, 696, 685), (687, 698, 697, 686), (698, 699, 551, 550), (699, 700, 552, 551), (689, 700, 699, 688), (700, 701, 553, 552), (690, 701, 700, 689), (701, 690, 537, 553), (692, 702, 698, 687), (702, 688, 699, 698), (693, 688, 702, 692), (696, 703, 554, 548), (703, 704, 555, 554), (697, 704, 703, 696), (704, 705, 556, 555), (698, 705, 704, 697), (705, 698, 550, 556), (401, 707, 706, 400), (402, 708, 707, 401), (403, 709, 708, 402), (683, 713, 706, 679), (407, 713, 683, 347), (713, 407, 400, 706), (408, 714, 709, 403), (714, 715, 710, 709), (409, 715, 714, 408), (715, 716, 711, 710), (410, 716, 715, 409), (716, 717, 712, 711), (411, 717, 716, 410), (412, 718, 717, 411), (691, 719, 578, 538), (706, 719, 691, 679), (719, 720, 579, 578), (707, 720, 719, 706), (720, 721, 580, 579), (708, 721, 720, 707), (721, 722, 581, 580), (709, 722, 721, 708), (722, 723, 582, 581), (710, 723, 722, 709), (723, 724, 583, 582), (711, 724, 723, 710), (724, 725, 584, 583), (712, 725, 724, 711), (712, 727, 726, 725), (718, 727, 712, 717), (725, 728, 588, 584), (726, 729, 728, 725), (727, 730, 729, 726), (728, 731, 590, 588), (729, 732, 731, 728), (730, 733, 732, 729), (731, 735, 592, 590), (737, 736, 734, 735), (732, 737, 735, 731), (733, 738, 737, 732), (740, 739, 736, 737), (741, 740, 737, 738), (743, 735, 734, 742), (735, 743, 594, 592), (736, 744, 742, 734), (739, 746, 744, 736), (740, 747, 746, 739), (741, 748, 747, 740), (748, 741, 738, 745), (751, 743, 742, 750), (743, 751, 596, 594), (751, 752, 597, 596), (754, 753, 749, 750), (744, 754, 750, 742), (757, 756, 753, 754), (746, 757, 754, 744), (747, 758, 757, 746), (748, 759, 758, 747), (759, 748, 745, 755), (761, 750, 749, 760), (762, 751, 750, 761), (763, 752, 751, 762), (753, 765, 760, 749), (766, 767, 763, 762), (767, 755, 752, 763), (769, 768, 764, 765), (756, 769, 765, 753), (757, 770, 769, 756), (758, 771, 770, 757), (771, 772, 767, 766), (759, 772, 771, 758), (772, 759, 755, 767), (434, 775, 774, 433), (435, 776, 775, 434), (436, 777, 776, 435), (437, 778, 777, 436), (778, 779, 608, 607), (438, 779, 778, 437), (779, 438, 201, 608), (439, 780, 718, 412), (440, 781, 780, 439), (432, 773, 781, 440), (773, 432, 433, 774), (783, 784, 618, 617), (774, 784, 783, 773), (784, 785, 619, 618), (775, 785, 784, 774), (785, 786, 620, 619), (776, 786, 785, 775), (786, 787, 621, 620), (777, 787, 786, 776), (787, 788, 622, 621), (778, 788, 787, 777), (788, 778, 607, 622), (780, 789, 727, 718), (781, 782, 789, 780), (782, 781, 773, 783), (783, 791, 790, 782), (791, 783, 617, 627), (789, 792, 730, 727), (792, 789, 782, 790), (793, 794, 630, 629), (791, 794, 793, 790), (794, 791, 627, 630), (792, 795, 733, 730), (795, 792, 790, 793), (796, 793, 629, 631), (795, 797, 738, 733), (797, 795, 793, 796), (597, 798, 632, 595), (798, 796, 631, 632), (797, 799, 745, 738), (799, 797, 796, 798), (800, 798, 597, 752), (755, 801, 800, 752), (799, 801, 755, 745), (801, 799, 798, 800), (804, 761, 760, 803), (805, 762, 761, 804), (802, 765, 764, 806), (765, 802, 803, 760), (807, 766, 762, 805), (768, 808, 806, 764), (769, 809, 808, 768), (770, 810, 809, 769), (771, 811, 810, 770), (811, 771, 766, 807), (814, 803, 802, 813), (815, 804, 803, 814), (817, 816, 812, 813), (806, 817, 813, 802), (818, 805, 804, 815), (819, 807, 805, 818), (821, 820, 816, 817), (808, 821, 817, 806), (809, 822, 821, 808), (810, 823, 822, 809), (823, 824, 819, 818), (811, 824, 823, 810), (824, 811, 807, 819), (826, 813, 812, 825), (827, 814, 813, 826), (828, 815, 814, 827), (816, 829, 825, 812), (830, 831, 828, 827), (831, 818, 815, 828), (820, 832, 829, 816), (821, 833, 832, 820), (822, 834, 833, 821), (834, 835, 831, 830), (823, 835, 834, 822), (835, 823, 818, 831), (838, 826, 825, 837), (839, 827, 826, 838), (841, 840, 836, 837), (829, 841, 837, 825), (842, 830, 827, 839), (832, 843, 841, 829), (833, 844, 843, 832), (834, 845, 844, 833), (845, 834, 830, 842), (847, 837, 836, 846), (848, 838, 837, 847), (849, 839, 838, 848), (840, 850, 846, 836), (841, 851, 850, 840), (852, 853, 849, 848), (853, 842, 839, 849), (843, 854, 851, 841), (854, 855, 852, 851), (844, 855, 854, 843), (855, 856, 853, 852), (845, 856, 855, 844), (856, 845, 842, 853), (858, 847, 846, 857), (859, 848, 847, 858), (444, 467, 450, 441), (850, 860, 857, 846), (851, 861, 860, 850), (861, 862, 859, 858), (852, 862, 861, 851), (862, 852, 848, 859), (204, 209, 206, 202), (864, 858, 857, 863), (274, 23, 24, 275), (604, 196, 195, 603), (865, 863, 857, 860), (865, 866, 864, 863), (861, 866, 865, 860), (866, 861, 858, 864)])
me_metarig_mesh.polygons.foreach_set('use_smooth', [True] * 865)
me_metarig_mesh.remesh_voxel_size = 0.05
me_metarig_mesh.use_remesh_fix_poles = True
me_metarig_mesh.use_remesh_preserve_volume = False
me_metarig_mesh.update()
arm_metarig = bpy.data.armatures.new('metarig')  # bones are not reproduced

# ---- objects
ob_metarig = bpy.data.objects.new('metarig', arm_metarig)
ob_metarig_object = bpy.data.objects.new('metarig_object', me_metarig_mesh)

# ---- transforms, parenting, visibility, modifiers, constraints
ob_metarig.location = (0.0, 0.0, 0.0)
ob_metarig_object.parent = ob_metarig
ob_metarig_object.location = (0.0, 0.0, 0.0)
_vg = ob_metarig_object.vertex_groups.new(name='spine')
for _i, _w in zip([92, 105, 106, 107, 111, 112, 115, 116, 117, 142, 149, 161, 331, 332, 333, 336, 342, 343, 345, 346, 347, 516, 517, 518, 519, 529, 530, 531, 537, 538, 546, 562, 571, 578, 678, 679, 681, 682, 683, 689, 690, 691, 694, 713], [0.09003, 0.01422, 0.107, 0.2646, 0.02372, 0.1021, 0.08158, 0.3251, 0.1566, 0.0465, 0.007851, 0.02257, 0.01798, 0.1047, 0.06714, 0.1508, 0.6067, 0.07537, 0.8268, 0.8673, 0.1009, 0.001569, 0.08521, 0.3287, 0.1467, 0.009764, 0.09472, 0.2487, 0.01483, 0.08954, 0.07493, 0.02395, 0.03367, 0.003836, 0.5834, 0.07881, 0.7983, 0.8659, 0.1026, 0.06413, 0.09313, 0.05788, 0.1597, 0.007704]): _vg.add([_i], _w, 'REPLACE')
_vg = ob_metarig_object.vertex_groups.new(name='spine.001')
for _i, _w in zip([91, 92, 106, 107, 111, 112, 115, 116, 117, 142, 143, 144, 145, 149, 150, 151, 156, 157, 158, 161, 162, 163, 164, 332, 333, 342, 343, 346, 347, 391, 392, 393, 400, 401, 402, 407, 517, 518, 519, 530, 531, 537, 538, 546, 557, 558, 559, 562, 563, 564, 565, 571, 572, 573, 574, 578, 579, 580, 581, 678, 679, 682, 683, 690, 691, 706, 707, 708, 713, 719, 720, 721], [0.001246, 0.1592, 0.09004, 0.3935, 0.09878, 0.6113, 0.04487, 0.1818, 0.627, 0.8475, 0.8077, 0.1578, 0.0107, 0.8826, 0.8447, 0.1328, 0.4356, 0.1878, 0.1112, 0.8664, 0.7549, 0.1788, 0.0383, 0.06829, 0.7428, 0.1192, 0.865, 0.07819, 0.8792, 0.9335, 0.8874, 0.09969, 0.9849, 0.9508, 0.04797, 0.966, 0.04912, 0.1834, 0.6374, 0.08482, 0.4059, 0.09865, 0.6192, 0.1287, 0.4436, 0.1847, 0.1092, 0.8623, 0.7492, 0.184, 0.04205, 0.8529, 0.8065, 0.1674, 0.01786, 0.8802, 0.8328, 0.1447, 0.0004282, 0.1226, 0.8645, 0.07838, 0.8771, 0.0628, 0.745, 0.9856, 0.9459, 0.05789, 0.9615, 0.9319, 0.8755, 0.1085]): _vg.add([_i], _w, 'REPLACE')
_vg = ob_metarig_object.vertex_groups.new(name='spine.002')
for _i, _w in zip([142, 143, 144, 145, 146, 147, 148, 149, 150, 151, 152, 153, 154, 155, 156, 157, 158, 161, 162, 163, 164, 165, 166, 167, 392, 393, 394, 395, 396, 397, 401, 402, 403, 404, 405, 406, 408, 409, 410, 411, 557, 558, 559, 562, 563, 564, 565, 566, 567, 568, 571, 572, 573, 574, 575, 576, 577, 578, 579, 580, 581, 582, 583, 584, 707, 708, 709, 710, 711, 712, 714, 715, 716, 720, 721, 722, 723, 724, 725], [0.0157, 0.1696, 0.8319, 0.9323, 0.8002, 0.1905, 0.05085, 0.004555, 0.138, 0.8597, 0.9463, 0.819, 0.1983, 0.06234, 0.5503, 0.8, 0.8667, 0.03882, 0.2274, 0.8095, 0.9221, 0.8104, 0.2115, 0.07034, 0.1036, 0.8963, 0.9664, 0.848, 0.1772, 0.04589, 0.04517, 0.9499, 0.9856, 0.8767, 0.1749, 0.06881, 0.9444, 0.8413, 0.1373, 0.003045, 0.5418, 0.8028, 0.8688, 0.04018, 0.2325, 0.8039, 0.9187, 0.8025, 0.2102, 0.07104, 0.0215, 0.172, 0.8212, 0.924, 0.7966, 0.1971, 0.04768, 0.01085, 0.1495, 0.8464, 0.9387, 0.8091, 0.1934, 0.05737, 0.05225, 0.9407, 0.9825, 0.8741, 0.1468, 0.01774, 0.9491, 0.8397, 0.1289, 0.1153, 0.8865, 0.9611, 0.8487, 0.165, 0.03196]): _vg.add([_i], _w, 'REPLACE')
_vg = ob_metarig_object.vertex_groups.new(name='spine.003')
for _i, _w in zip([132, 134, 137, 138, 139, 140, 141, 145, 146, 147, 148, 152, 153, 154, 155, 159, 160, 164, 165, 166, 167, 175, 176, 179, 180, 185, 186, 385, 388, 389, 390, 395, 396, 397, 398, 399, 404, 405, 406, 408, 409, 410, 411, 412, 422, 423, 424, 425, 426, 427, 431, 432, 433, 439, 440, 560, 561, 565, 566, 567, 568, 569, 570, 574, 575, 576, 577, 581, 582, 583, 584, 586, 588, 611, 617, 618, 627, 710, 711, 712, 714, 715, 716, 717, 718, 723, 724, 725, 726, 727, 728, 729, 730, 773, 780, 781, 782, 783, 784, 789, 790, 791, 792], [0.02619, 0.004044, 0.08507, 0.009452, 0.1367, 0.08564, 0.01088, 0.01075, 0.1588, 0.6483, 0.2966, 0.003193, 0.1488, 0.6714, 0.5121, 0.1551, 0.02428, 0.004344, 0.1501, 0.6504, 0.5183, 0.04314, 0.04289, 0.06389, 0.01239, 0.302, 0.07007, 0.00759, 0.1534, 0.1141, 0.08016, 0.133, 0.7347, 0.6126, 0.4105, 0.3124, 0.1152, 0.7871, 0.7913, 0.05129, 0.1523, 0.8378, 0.867, 0.8068, 0.06204, 0.08411, 0.06173, 0.2458, 0.3861, 0.06979, 0.2613, 0.1276, 0.0137, 0.7273, 0.4552, 0.1565, 0.02481, 0.006864, 0.1562, 0.6558, 0.514, 0.09282, 0.0138, 0.01865, 0.1618, 0.6337, 0.2992, 0.01017, 0.1578, 0.6823, 0.5184, 0.07409, 0.1155, 0.05847, 0.2211, 0.04435, 0.02978, 0.1172, 0.811, 0.7819, 0.04342, 0.1541, 0.8511, 0.9066, 0.8319, 0.1325, 0.7519, 0.5831, 0.2785, 0.334, 0.1199, 0.08244, 0.06683, 0.1045, 0.7351, 0.4492, 0.1682, 0.1018, 0.01308, 0.242, 0.02734, 0.02896, 0.04843]): _vg.add([_i], _w, 'REPLACE')
_vg = ob_metarig_object.vertex_groups.new(name='spine.004')
for _i, _w in zip([173, 175, 176, 178, 179, 180, 181, 185, 186, 187, 191, 192, 193, 194, 412, 422, 423, 425, 426, 427, 428, 431, 432, 433, 434, 439, 440, 598, 599, 600, 601, 602, 610, 611, 612, 613, 617, 618, 619, 624, 626, 627, 718, 727, 773, 774, 775, 780, 781, 782, 783, 784, 785, 789, 790, 791, 794], [0.005869, 0.05195, 0.01756, 0.08255, 0.143, 0.4867, 0.07705, 0.1995, 0.571, 0.1002, 0.1067, 0.3232, 0.2095, 0.007878, 0.005743, 0.008477, 0.05072, 0.1449, 0.2385, 0.5836, 0.09475, 0.06318, 0.6963, 0.2217, 0.04843, 0.1171, 0.4506, 0.0005953, 0.1093, 0.3496, 0.2008, 0.006474, 0.06958, 0.1943, 0.489, 0.06333, 0.2699, 0.5601, 0.1004, 0.03311, 0.05657, 0.05666, 0.005433, 0.0009283, 0.7083, 0.2442, 0.05145, 0.1192, 0.4575, 0.2261, 0.531, 0.5682, 0.09687, 0.08268, 0.02545, 0.0949, 0.01369]): _vg.add([_i], _w, 'REPLACE')
_vg = ob_metarig_object.vertex_groups.new(name='spine.005')
for _i, _w in zip([178, 179, 180, 181, 182, 185, 186, 187, 188, 189, 191, 192, 193, 194, 195, 426, 427, 428, 429, 430, 432, 433, 434, 435, 599, 600, 601, 602, 603, 610, 611, 612, 613, 614, 617, 618, 619, 620, 773, 774, 775, 776, 783, 784, 785, 786], [0.0307, 0.05424, 0.273, 0.6667, 0.1085, 0.0694, 0.2138, 0.6932, 0.1275, 0.004545, 0.0609, 0.1971, 0.5824, 0.498, 0.07235, 0.06821, 0.2548, 0.7345, 0.1434, 0.02599, 0.1248, 0.7045, 0.809, 0.1056, 0.05661, 0.1797, 0.5657, 0.4741, 0.04419, 0.01359, 0.08378, 0.2445, 0.4749, 0.08911, 0.07272, 0.2125, 0.63, 0.1135, 0.1328, 0.6891, 0.8009, 0.1077, 0.05498, 0.287, 0.7104, 0.1216]): _vg.add([_i], _w, 'REPLACE')
_vg = ob_metarig_object.vertex_groups.new(name='spine.006')
for _i, _w in zip([180, 181, 182, 183, 184, 186, 187, 188, 189, 192, 193, 194, 195, 196, 197, 198, 199, 200, 201, 427, 428, 429, 430, 434, 435, 436, 437, 438, 600, 601, 602, 603, 604, 605, 606, 607, 608, 612, 613, 614, 615, 616, 618, 619, 620, 621, 622, 774, 775, 776, 777, 778, 779, 784, 785, 786, 787, 788], [0.05539, 0.2277, 0.875, 0.9762, 0.9914, 0.03202, 0.176, 0.8514, 0.9686, 0.01377, 0.08817, 0.459, 0.9199, 0.9881, 0.9986, 0.9997, 0.9926, 0.9991, 0.9999, 0.008109, 0.147, 0.8356, 0.9568, 0.1305, 0.8842, 0.9884, 0.999, 0.9998, 0.02135, 0.1043, 0.483, 0.9475, 0.9923, 0.9985, 0.9997, 0.9988, 0.9999, 0.09086, 0.4392, 0.896, 0.9792, 0.9937, 0.06081, 0.241, 0.8659, 0.9736, 0.993, 0.001014, 0.1375, 0.8818, 0.9853, 0.9984, 0.9996, 0.02701, 0.1719, 0.8597, 0.9734, 0.9904]): _vg.add([_i], _w, 'REPLACE')
_vg = ob_metarig_object.vertex_groups.new(name='shoulder.L')
for _i, _w in zip([140, 141, 148, 159, 160, 166, 167, 177, 178, 179, 190, 191, 192, 193, 560, 561, 567, 568, 569, 570, 575, 576, 577, 583, 584, 585, 586, 587, 588, 589, 590, 591, 592, 593, 598, 599, 600, 601, 609, 610, 611, 612, 617, 618, 623, 624, 625, 626, 627, 628, 629, 630, 631, 632, 711, 712, 717, 718, 724, 725, 726, 727, 728, 729, 730, 731, 732, 733, 773, 780, 781, 782, 783, 784, 789, 790, 791, 792, 793, 794, 795, 796, 797], [0.02177, 0.0289, 0.008009, 0.1507, 0.1459, 0.03268, 0.1043, 0.03914, 0.06267, 0.01017, 0.154, 0.1732, 0.105, 0.02467, 0.6608, 0.7989, 0.08261, 0.3028, 0.8448, 0.9065, 0.002288, 0.1405, 0.6036, 0.1059, 0.3758, 0.9354, 0.8595, 0.9406, 0.7395, 0.9252, 0.2874, 0.7816, 0.02817, 0.08634, 0.7966, 0.6522, 0.3046, 0.08365, 0.9012, 0.8206, 0.6076, 0.1347, 0.4048, 0.1124, 0.9323, 0.8926, 0.9463, 0.8755, 0.8781, 0.9559, 0.9111, 0.9431, 0.1283, 0.02725, 0.01834, 0.1548, 0.03085, 0.1013, 0.07037, 0.3209, 0.6147, 0.5898, 0.6923, 0.7161, 0.7943, 0.1614, 0.1463, 0.2553, 0.03362, 0.112, 0.06111, 0.5726, 0.2952, 0.07118, 0.6424, 0.904, 0.8421, 0.8872, 0.9608, 0.9303, 0.8062, 0.09438, 0.06841]): _vg.add([_i], _w, 'REPLACE')
_vg = ob_metarig_object.vertex_groups.new(name='upper_arm.L')
for _i, _w in zip([584, 586, 588, 589, 590, 591, 592, 593, 594, 595, 596, 597, 629, 631, 632, 725, 726, 727, 728, 729, 730, 731, 732, 733, 734, 735, 736, 737, 738, 739, 740, 741, 742, 743, 744, 745, 746, 747, 748, 749, 750, 751, 752, 753, 754, 755, 756, 757, 758, 759, 760, 761, 762, 763, 764, 765, 766, 767, 768, 769, 770, 771, 772, 792, 793, 795, 796, 797, 798, 799, 800, 801, 802, 803, 804, 805, 806, 807, 808, 809, 810, 811, 814, 815, 817, 818, 819, 822, 823, 824, 828, 831, 835], [0.02012, 0.04849, 0.1284, 0.05098, 0.6898, 0.2034, 0.9583, 0.9111, 0.9919, 0.9804, 0.9973, 0.9952, 0.08208, 0.8703, 0.9608, 0.03925, 0.07723, 0.01479, 0.1742, 0.1911, 0.1259, 0.8202, 0.8413, 0.7367, 0.9959, 0.9834, 0.9971, 0.9875, 0.9943, 0.9982, 0.9975, 0.9973, 0.9988, 0.9977, 0.9989, 0.9985, 0.9993, 0.9994, 0.9992, 0.9889, 0.9983, 0.9995, 0.9987, 0.9798, 0.9973, 0.9995, 0.9686, 0.9995, 1.0, 0.9997, 0.9586, 0.99, 0.9965, 0.9989, 0.6564, 0.8903, 0.9933, 0.9988, 0.6488, 0.9036, 0.9828, 0.9994, 0.9994, 0.03555, 0.02239, 0.1885, 0.9051, 0.931, 0.9868, 0.9884, 0.9954, 0.9951, 0.2789, 0.7554, 0.8873, 0.9411, 0.2111, 0.9513, 0.2506, 0.5043, 0.8564, 0.9604, 0.05951, 0.1369, 0.01854, 0.2003, 0.7155, 0.04622, 0.1557, 0.6625, 0.00686, 0.01677, 0.04509]): _vg.add([_i], _w, 'REPLACE')
_vg = ob_metarig_object.vertex_groups.new(name='forearm.L')
for _i, _w in zip([756, 760, 764, 765, 768, 769, 802, 803, 804, 805, 806, 807, 808, 809, 810, 811, 812, 813, 814, 815, 816, 817, 818, 819, 820, 821, 822, 823, 824, 825, 826, 827, 828, 829, 830, 831, 832, 833, 834, 835, 836, 837, 838, 839, 840, 841, 842, 843, 844, 845, 846, 847, 848, 849, 850, 851, 852, 853, 854, 855, 856, 857, 858, 859, 860, 861, 862, 863, 864, 866], [0.01284, 0.03282, 0.3436, 0.1097, 0.3512, 0.09636, 0.7211, 0.2446, 0.1127, 0.05894, 0.7889, 0.0474, 0.7494, 0.4957, 0.1436, 0.02914, 0.9936, 0.9761, 0.9405, 0.8631, 0.9926, 0.9657, 0.7997, 0.2845, 0.9936, 0.9851, 0.9519, 0.8443, 0.3375, 0.9991, 0.9983, 0.9948, 0.9716, 0.9993, 0.9962, 0.9666, 0.9994, 0.9993, 0.9995, 0.9525, 0.991, 0.9998, 0.9999, 0.9996, 0.983, 1.003, 0.9995, 1.0, 1.0, 0.9998, 0.9647, 0.9977, 1.0, 1.0, 0.934, 1.015, 1.01, 1.001, 1.004, 1.002, 1.001, 0.3003, 0.9069, 0.9773, 0.1384, 0.8616, 0.9608, 0.01368, 0.1148, 0.1691]): _vg.add([_i], _w, 'REPLACE')
_vg = ob_metarig_object.vertex_groups.new(name='hand.L')
for _i, _w in zip([846, 850, 857, 858, 860, 861, 862, 863, 864, 865, 866], [0.02064, 0.06596, 0.6997, 0.09309, 0.8616, 0.1384, 0.02845, 0.9682, 0.8852, 0.9936, 0.8309]): _vg.add([_i], _w, 'REPLACE')
_vg = ob_metarig_object.vertex_groups.new(name='shoulder.R')
for _i, _w in zip([128, 130, 131, 132, 133, 134, 135, 136, 137, 138, 139, 140, 141, 146, 147, 148, 154, 155, 159, 160, 166, 167, 168, 169, 170, 171, 172, 173, 174, 175, 176, 177, 178, 179, 180, 185, 186, 190, 191, 192, 193, 378, 381, 385, 386, 387, 388, 389, 390, 396, 397, 398, 399, 405, 406, 411, 412, 417, 418, 419, 420, 421, 422, 423, 424, 425, 426, 427, 431, 432, 439, 440, 560, 561, 567, 568, 569, 570, 577, 598, 599, 600, 601, 609, 610, 611], [0.004542, 0.0663, 0.1314, 0.8476, 0.917, 0.6912, 0.7871, 0.9396, 0.8622, 0.9383, 0.7542, 0.8553, 0.9124, 0.003487, 0.1344, 0.6105, 0.1123, 0.3809, 0.6669, 0.8014, 0.09204, 0.3013, 0.0464, 0.1591, 0.9556, 0.9164, 0.9329, 0.9192, 0.9557, 0.8661, 0.8986, 0.902, 0.7817, 0.6967, 0.1382, 0.4065, 0.09806, 0.792, 0.635, 0.323, 0.07195, 0.02957, 0.004124, 0.266, 0.1819, 0.2444, 0.6571, 0.6823, 0.7628, 0.07491, 0.2894, 0.4969, 0.6034, 0.012, 0.1166, 0.08032, 0.126, 0.1066, 0.06734, 0.9461, 0.9377, 0.8126, 0.879, 0.8391, 0.8611, 0.57, 0.2916, 0.05945, 0.6367, 0.027, 0.1207, 0.06202, 0.1546, 0.1478, 0.0434, 0.1055, 0.02406, 0.03488, 0.01169, 0.1495, 0.1587, 0.1116, 0.02048, 0.04022, 0.04758, 0.01074]): _vg.add([_i], _w, 'REPLACE')
_vg = ob_metarig_object.vertex_groups.new(name='upper_arm.R')
for _i, _w in zip([123, 124, 125, 126, 127, 128, 129, 130, 131, 132, 133, 134, 135, 137, 139, 155, 168, 169, 171, 172, 239, 242, 246, 249, 250, 252, 253, 254, 257, 258, 259, 260, 261, 262, 263, 264, 265, 266, 267, 268, 269, 270, 348, 349, 350, 351, 352, 353, 354, 355, 356, 357, 358, 359, 360, 361, 362, 363, 364, 365, 366, 367, 368, 369, 370, 371, 372, 373, 374, 375, 376, 377, 378, 379, 380, 381, 382, 383, 384, 385, 386, 387, 388, 389, 390, 397, 398, 399, 413, 414, 415, 416, 417, 418, 419, 421, 424], [0.998, 0.9967, 0.992, 0.9958, 0.9864, 0.9721, 0.9767, 0.9302, 0.8661, 0.1045, 0.05894, 0.2777, 0.2017, 0.0118, 0.08906, 0.01518, 0.9513, 0.8397, 0.07905, 0.005706, 0.04313, 0.01596, 0.00292, 0.08254, 0.1529, 0.01318, 0.2055, 0.6873, 0.03429, 0.1467, 0.7479, 0.2829, 0.7957, 0.8864, 0.9281, 0.2048, 0.8593, 0.972, 0.1675, 0.8727, 0.9402, 0.9612, 0.9747, 0.9905, 0.9969, 0.9984, 0.9765, 0.9953, 0.9986, 0.9844, 0.9924, 0.9959, 0.9985, 0.9945, 0.9988, 0.9991, 0.9986, 0.9943, 0.9967, 0.9981, 0.9982, 0.9989, 0.9988, 0.9971, 0.9982, 0.9973, 0.9984, 0.9938, 0.9986, 0.9981, 0.9967, 0.9889, 0.9554, 0.9945, 0.9786, 0.9717, 0.9968, 0.9939, 0.9908, 0.7018, 0.7973, 0.7432, 0.1725, 0.1907, 0.1439, 0.03299, 0.05551, 0.03602, 0.9927, 0.9944, 0.9816, 0.9862, 0.8925, 0.9315, 0.04517, 0.1792, 0.05688]): _vg.add([_i], _w, 'REPLACE')
_vg = ob_metarig_object.vertex_groups.new(name='forearm.R')
for _i, _w in zip([202, 203, 204, 205, 206, 207, 208, 209, 210, 211, 212, 213, 214, 215, 216, 217, 218, 219, 220, 221, 222, 223, 224, 225, 226, 227, 228, 229, 230, 231, 232, 233, 234, 235, 236, 237, 238, 239, 240, 241, 242, 243, 244, 245, 246, 247, 248, 249, 250, 251, 252, 253, 254, 255, 256, 257, 258, 259, 260, 261, 262, 263, 264, 265, 266, 267, 268, 269, 270, 348], [0.09602, 0.1853, 0.1977, 0.2439, 0.7461, 0.9525, 0.9859, 0.9079, 0.9335, 0.9889, 0.9735, 0.9845, 0.9957, 0.9792, 0.9999, 1.002, 1.0, 0.987, 0.9942, 0.9987, 0.9997, 0.9976, 0.9995, 0.9997, 0.9937, 1.0, 1.0, 0.9994, 0.9959, 0.9993, 0.9993, 0.9996, 0.9996, 0.9993, 0.9999, 1.002, 0.9953, 0.9534, 0.9994, 0.9958, 0.967, 0.9988, 0.9978, 0.9952, 0.9735, 1.001, 1.007, 0.9175, 0.8471, 0.9954, 0.9684, 0.7945, 0.3127, 0.9944, 0.9794, 0.9579, 0.8533, 0.2521, 0.7171, 0.2043, 0.1136, 0.07189, 0.7952, 0.1407, 0.006057, 0.8325, 0.1273, 0.05978, 0.02756, 0.0005608]): _vg.add([_i], _w, 'REPLACE')
_vg = ob_metarig_object.vertex_groups.new(name='hand.R')
for _i, _w in zip([202, 203, 204, 205, 206, 207, 209, 210, 212], [0.904, 0.8147, 0.8023, 0.7561, 0.2539, 0.04507, 0.09214, 0.06654, 0.003017]): _vg.add([_i], _w, 'REPLACE')
_vg = ob_metarig_object.vertex_groups.new(name='breast.L')
_vg = ob_metarig_object.vertex_groups.new(name='breast.R')
_vg = ob_metarig_object.vertex_groups.new(name='pelvis.L')
for _i, _w in zip([104, 105, 106, 113, 114, 115, 116, 117, 121, 122, 340, 341, 516, 517, 518, 519, 521, 522, 523, 527, 528, 529, 530, 531, 534, 535, 536, 537, 538, 542, 543, 544, 545, 546, 551, 552, 553, 562, 571, 578, 675, 676, 677, 678, 679, 680, 681, 682, 687, 688, 689, 690, 691, 692, 693, 694, 701, 702, 719], [0.03736, 0.04731, 0.01856, 0.05341, 0.1408, 0.1729, 0.1217, 0.05889, 0.1046, 0.192, 0.07603, 0.1038, 0.4914, 0.5678, 0.3247, 0.1351, 0.05917, 0.3017, 0.3774, 0.06878, 0.238, 0.7184, 0.75, 0.3045, 0.005338, 0.1201, 0.2256, 0.8522, 0.2696, 0.01041, 0.132, 0.6263, 0.9179, 0.7687, 0.02658, 0.2526, 0.924, 0.01965, 0.05614, 0.05571, 0.05667, 0.2368, 0.6041, 0.2738, 0.05147, 0.9385, 0.1653, 0.04047, 0.07887, 0.1611, 0.3919, 0.8203, 0.185, 0.2603, 0.7034, 0.7269, 0.7594, 0.07109, 0.01667]): _vg.add([_i], _w, 'REPLACE')
_vg = ob_metarig_object.vertex_groups.new(name='pelvis.R')
for _i, _w in zip([88, 89, 90, 91, 92, 97, 98, 99, 103, 104, 105, 106, 107, 110, 111, 112, 113, 114, 115, 116, 117, 120, 121, 122, 142, 149, 161, 324, 325, 329, 330, 331, 332, 333, 334, 335, 336, 339, 340, 341, 342, 343, 344, 345, 346, 391, 516, 517, 518, 519, 522, 523, 528, 529, 530, 535, 536, 676, 677, 680, 692], [0.01894, 0.1435, 0.6287, 0.894, 0.7155, 0.03884, 0.2556, 0.9342, 0.07978, 0.2577, 0.6958, 0.7268, 0.3006, 0.02009, 0.8473, 0.2638, 0.1761, 0.4803, 0.5668, 0.3259, 0.1338, 0.05733, 0.316, 0.3869, 0.05794, 0.0544, 0.009652, 0.8559, 0.08634, 0.0651, 0.1672, 0.7189, 0.7956, 0.178, 0.2464, 0.6753, 0.7819, 0.03326, 0.2501, 0.6386, 0.2593, 0.05485, 0.9481, 0.1421, 0.03893, 0.01248, 0.1686, 0.1746, 0.1188, 0.05726, 0.1036, 0.1708, 0.05251, 0.04592, 0.0162, 0.0326, 0.08254, 0.07983, 0.1174, 0.001387, 0.008175]): _vg.add([_i], _w, 'REPLACE')
_vg = ob_metarig_object.vertex_groups.new(name='thigh.L')
for _i, _w in zip([113, 114, 115, 121, 122, 340, 341, 486, 487, 488, 489, 490, 491, 495, 496, 497, 498, 499, 502, 503, 504, 505, 506, 507, 510, 511, 512, 513, 514, 515, 516, 517, 518, 520, 521, 522, 523, 524, 525, 526, 527, 528, 529, 530, 532, 533, 534, 535, 536, 539, 540, 541, 542, 543, 544, 545, 547, 548, 549, 550, 551, 552, 553, 554, 555, 556, 660, 661, 662, 663, 664, 665, 668, 669, 670, 671, 672, 673, 674, 675, 676, 677, 684, 685, 686, 687, 688, 689, 692, 693, 694, 695, 696, 697, 698, 699, 700, 701, 702, 703, 704, 705], [0.05174, 0.08033, 0.02249, 0.1297, 0.1583, 0.1055, 0.04633, 0.003147, 0.97, 0.9988, 0.9999, 1.0, 1.0, 0.9775, 0.9994, 1.0, 1.0, 1.0, 0.0007187, 0.9709, 0.9989, 0.9999, 1.0, 1.0, 0.000851, 0.9763, 0.9993, 1.0, 1.0, 1.0, 0.2151, 0.08699, 0.004448, 0.9649, 0.8973, 0.4748, 0.3293, 1.0, 0.9992, 0.9791, 0.8892, 0.6656, 0.169, 0.01188, 0.9999, 0.996, 0.9525, 0.7965, 0.6273, 1.0, 0.9996, 0.9917, 0.9555, 0.8398, 0.3352, 0.009512, 1.0, 0.9998, 0.9977, 0.9912, 0.9553, 0.7359, 0.05769, 0.9995, 0.9988, 0.9975, 0.02592, 0.9662, 0.9991, 1.0, 1.0, 1.0, 0.02531, 0.9669, 0.9991, 1.0, 1.0, 1.0, 0.9574, 0.9007, 0.5746, 0.2213, 1.0, 1.0, 0.9805, 0.8793, 0.8253, 0.5291, 0.691, 0.2697, 0.09764, 1.0, 1.0, 1.0, 0.9995, 0.9968, 0.9789, 0.2047, 0.9167, 0.9997, 0.9994, 0.9989]): _vg.add([_i], _w, 'REPLACE')
_vg = ob_metarig_object.vertex_groups.new(name='shin.L')
for _i, _w in zip([447, 448, 449, 454, 455, 456, 457, 458, 460, 461, 462, 463, 464, 465, 466, 471, 472, 473, 474, 475, 477, 478, 479, 480, 481, 482, 483, 484, 485, 486, 487, 492, 493, 494, 500, 501, 502, 503, 508, 509, 510, 633, 634, 635, 636, 637, 638, 639, 640, 641, 642, 643, 644, 645, 646, 647, 648, 649, 650, 651, 652, 653, 654, 655, 656, 657, 658, 659, 660, 661, 666, 667, 668, 669], [0.9771, 0.9959, 0.9986, 0.3458, 1.0, 1.0, 1.0, 1.0, 0.1855, 0.8746, 0.9959, 0.9999, 1.0, 1.0, 1.0, 0.2563, 1.0, 1.0, 1.0, 1.0, 0.1099, 0.8775, 0.9971, 0.9999, 1.0, 1.0, 1.0, 0.9999, 0.9989, 0.9734, 0.01001, 1.0, 0.9992, 0.9755, 0.9999, 0.999, 0.9746, 0.008293, 1.0, 0.9992, 0.9746, 0.9937, 0.9973, 0.999, 0.09731, 0.9159, 1.003, 0.9997, 0.9999, 1.0, 1.0, 1.0, 0.9841, 1.001, 1.0, 0.04178, 0.9386, 0.9962, 0.9998, 1.0, 1.0, 1.0, 1.0, 0.9886, 0.9987, 0.9997, 1.0, 0.9989, 0.962, 0.01766, 1.0, 0.9989, 0.9623, 0.01623]): _vg.add([_i], _w, 'REPLACE')
_vg = ob_metarig_object.vertex_groups.new(name='foot.L')
for _i, _w in zip([441, 442, 443, 444, 445, 446, 450, 451, 452, 453, 454, 459, 460, 461, 467, 468, 469, 470, 471, 476, 477, 478, 636, 637, 647, 648], [0.02671, 0.9323, 0.9846, 0.06296, 0.9451, 0.9901, 0.8535, 0.9444, 1.002, 1.001, 0.6557, 1.012, 0.8153, 0.1252, 0.8597, 0.9563, 0.9937, 0.9801, 0.7445, 0.9977, 0.8901, 0.1225, 0.9028, 0.08408, 0.9541, 0.06137]): _vg.add([_i], _w, 'REPLACE')
_vg = ob_metarig_object.vertex_groups.new(name='toe.L')
for _i, _w in zip([441, 442, 444, 445, 450, 451, 467, 468], [0.9616, 0.06755, 0.937, 0.05483, 0.1467, 0.05456, 0.1402, 0.0335]): _vg.add([_i], _w, 'REPLACE')
_vg = ob_metarig_object.vertex_groups.new(name='heel.02.L')
_vg = ob_metarig_object.vertex_groups.new(name='thigh.R')
for _i, _w in zip([55, 56, 57, 58, 59, 60, 63, 64, 65, 66, 67, 68, 72, 73, 74, 75, 76, 80, 81, 82, 83, 84, 85, 86, 87, 88, 89, 90, 91, 93, 94, 95, 96, 97, 98, 99, 100, 101, 102, 103, 104, 105, 106, 108, 109, 110, 113, 114, 115, 116, 118, 119, 120, 121, 122, 304, 305, 306, 307, 308, 309, 312, 313, 314, 315, 316, 317, 318, 319, 320, 321, 322, 323, 324, 325, 326, 327, 328, 329, 330, 331, 332, 334, 335, 336, 337, 338, 339, 340, 341, 516, 517, 522, 523, 528, 535, 536, 676, 677], [0.004651, 0.9679, 0.9986, 0.9999, 1.0, 1.0, 0.004842, 0.972, 0.999, 1.0, 1.0, 1.0, 0.9708, 0.9988, 0.9999, 1.0, 1.0, 0.9767, 0.9993, 1.0, 1.0, 1.0, 0.9998, 0.998, 0.9882, 0.9526, 0.8293, 0.3326, 0.04544, 0.9999, 0.9995, 0.9971, 0.9884, 0.9496, 0.7323, 0.0468, 0.9996, 0.9955, 0.9706, 0.8809, 0.6584, 0.187, 0.02067, 0.9996, 0.9922, 0.942, 0.7122, 0.2687, 0.09426, 0.005433, 0.9955, 0.9857, 0.9012, 0.4446, 0.2463, 0.03154, 0.9631, 0.9988, 1.0, 1.0, 1.0, 0.02743, 0.9658, 0.999, 1.0, 1.0, 1.0, 1.0, 0.9999, 0.9994, 0.9957, 0.9936, 0.9864, 0.1153, 0.9036, 0.9997, 0.9974, 0.9826, 0.9076, 0.8241, 0.2406, 0.009985, 0.7143, 0.2874, 0.05321, 0.9968, 0.9891, 0.9292, 0.565, 0.2037, 0.08358, 0.01999, 0.1149, 0.1068, 0.006088, 0.02727, 0.0539, 0.1055, 0.05123]): _vg.add([_i], _w, 'REPLACE')
_vg = ob_metarig_object.vertex_groups.new(name='shin.R')
for _i, _w in zip([14, 15, 16, 17, 18, 19, 21, 22, 23, 24, 25, 26, 27, 34, 35, 36, 37, 38, 39, 41, 42, 43, 44, 45, 46, 47, 48, 49, 50, 51, 52, 53, 54, 55, 56, 61, 62, 63, 64, 69, 70, 71, 72, 77, 78, 79, 272, 273, 274, 275, 276, 277, 278, 279, 280, 281, 282, 283, 284, 285, 286, 287, 288, 289, 290, 291, 292, 293, 294, 295, 296, 297, 298, 299, 300, 301, 302, 303, 304, 305, 310, 311, 312, 313], [0.3374, 0.9965, 0.9995, 1.0, 1.0, 1.0, 0.06614, 0.8095, 0.991, 0.9995, 1.0, 1.0, 1.0, 0.2732, 0.996, 0.9997, 1.0, 1.0, 1.0, 0.1941, 0.8303, 0.9903, 0.9992, 1.0, 1.0, 1.0, 0.7244, 0.9591, 0.9954, 0.9991, 0.9997, 0.9999, 0.9989, 0.9727, 0.01418, 1.0, 0.9992, 0.9726, 0.00593, 1.0, 0.9991, 0.9757, 0.008455, 1.0, 0.9993, 0.9754, 0.0864, 0.9593, 0.9984, 0.9999, 1.0, 1.0, 1.0, 0.816, 1.015, 1.001, 1.0, 1.0, 0.005404, 0.7896, 0.9785, 0.9975, 0.9997, 1.0, 1.0, 1.0, 0.9239, 0.9943, 0.9993, 0.9998, 0.9999, 0.8482, 0.9711, 0.996, 0.9993, 0.9997, 1.0, 0.9987, 0.9592, 0.0239, 1.0, 0.9988, 0.9613, 0.01833]): _vg.add([_i], _w, 'REPLACE')
_vg = ob_metarig_object.vertex_groups.new(name='foot.R')
for _i, _w in zip([2, 3, 6, 7, 9, 10, 11, 12, 13, 14, 20, 21, 22, 29, 30, 31, 32, 33, 34, 40, 41, 42, 48, 49, 271, 272, 273, 279, 284, 285, 292, 297, 298], [0.9576, 0.9887, 0.9628, 0.9918, 0.05245, 0.07735, 0.1805, 0.975, 0.9818, 0.653, 0.9974, 0.9318, 0.191, 0.05719, 0.08495, 0.2043, 0.9732, 0.9525, 0.7196, 0.9953, 0.8043, 0.169, 0.2751, 0.03156, 0.9848, 0.9135, 0.03152, 0.184, 0.9722, 0.2103, 0.07607, 0.1515, 0.007655]): _vg.add([_i], _w, 'REPLACE')
_vg = ob_metarig_object.vertex_groups.new(name='toe.R')
for _i, _w in zip([0, 1, 2, 4, 5, 6, 8, 9, 10, 11, 12, 13, 28, 29, 30, 31, 32], [0.9989, 0.9857, 0.03518, 0.9989, 0.9882, 0.02425, 0.9879, 0.9477, 0.9226, 0.8202, 0.002649, 0.002229, 0.9838, 0.9428, 0.9149, 0.7951, 0.001884]): _vg.add([_i], _w, 'REPLACE')
_vg = ob_metarig_object.vertex_groups.new(name='heel.02.R')
_m = ob_metarig_object.modifiers.new('Armature', 'ARMATURE')
_m.object = ob_metarig

# ---- collection membership
col_collection.objects.link(ob_metarig)
col_collection.objects.link(ob_metarig_object)

# ---- scene / render settings (as saved in the file)
scene.frame_start = 1; scene.frame_end = 250; scene.frame_set(37)
scene.render.engine = 'BLENDER_EEVEE_NEXT'
scene.cycles.sampling_pattern = 'TABULATED_SOBOL'
bpy.context.view_layer.update()

# ---- added for rendering (the .blend has no active camera and no usable light): camera, sun
cam_auto = bpy.data.cameras.new('AutoCamera')
cam_auto.lens = 50.0
cam_auto.sensor_width = 36.0
cam_auto.clip_end = 1000.0
ob_auto_camera = bpy.data.objects.new('AutoCamera', cam_auto)
scene.collection.objects.link(ob_auto_camera)
ob_auto_camera.location = (1.8672, -2.27586, 2.48547)
ob_auto_camera.rotation_euler = (1.09748, -7.21219e-08, 0.694738)
scene.camera = ob_auto_camera
light_auto_sun = bpy.data.lights.new('AutoSun', 'SUN')
light_auto_sun.energy = 3.0
light_auto_sun.angle = 0.0523599
ob_auto_sun = bpy.data.objects.new('AutoSun', light_auto_sun)
scene.collection.objects.link(ob_auto_sun)
ob_auto_sun.rotation_euler = (0.872665, 0.174533, 0.523599)
bpy.context.view_layer.update()
